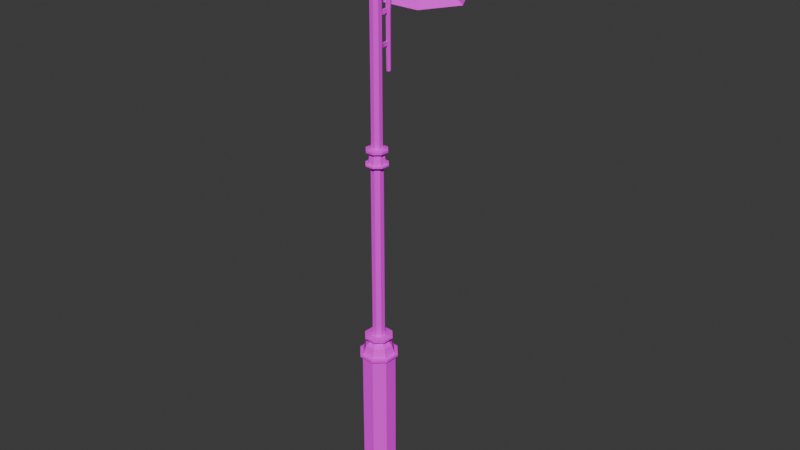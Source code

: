# Source: Checkpoint.blend  (saved by Blender 4.2.66; exported with 4.5.12 LTS)
import bpy
from mathutils import Matrix  # noqa: F401  (used for matrix-valued properties, if any)

bpy.ops.wm.read_factory_settings(use_empty=True)
scene = bpy.context.scene
scene.name = 'Scene'

# ---- collections
col_collection = bpy.data.collections.new('Collection'); scene.collection.children.link(col_collection)

# ---- images (referenced by path relative to the original .blend; pixels are not part of the script)
import os
ASSET_DIR = os.environ.get("B2B_ASSET_DIR", "")  # directory of the original .blend (textures are referenced by path, not embedded)
HERE = os.path.dirname(os.path.abspath(__file__))  # packed textures are extracted next to this script under _unpacked/

def load_image(name, relpath, width, height, colorspace="sRGB"):
    """Load a texture the original file referenced (path relative to the .blend, or extracted next to this script)."""
    p = next((c for c in (os.path.join(HERE, relpath), os.path.join(ASSET_DIR, relpath)) if relpath and os.path.exists(c)), "")
    if p:
        img = bpy.data.images.load(p, check_existing=True)
        img.name = name
    else:  # same state as the original file: an image datablock whose file is absent (Cycles renders it pink)
        img = bpy.data.images.new(name, width, height)
        img.source = "FILE"
        img.filepath = "//" + (relpath or name)
    img.colorspace_settings.name = colorspace
    return img
img_material_base_color = load_image('Material Base Color', 'texturafarola.png', 1024, 1024, 'sRGB')

# ---- materials (node trees are filled in below, after node groups)
mat_material = bpy.data.materials.new('Material')
mat_material.alpha_threshold = 0.0
mat_material.use_transparent_shadow = False
mat_material.roughness = 0.5
mat_material.line_color = (0.0, 0.0, 0.0, 1.0)

# ---- node groups
ng_has_b1e91e_layer = bpy.data.node_groups.new('.HAS_b1e91e_layer', 'ShaderNodeTree')
_s = ng_has_b1e91e_layer.interface.new_socket(name='Color', in_out='OUTPUT', socket_type='NodeSocketColor')
_s = ng_has_b1e91e_layer.interface.new_socket(name='Alpha', in_out='OUTPUT', socket_type='NodeSocketFloat')
_s = ng_has_b1e91e_layer.interface.new_socket(name='Color', in_out='INPUT', socket_type='NodeSocketColor')
_s = ng_has_b1e91e_layer.interface.new_socket(name='Alpha', in_out='INPUT', socket_type='NodeSocketFloat')
_N = ng_has_b1e91e_layer.nodes; _L = ng_has_b1e91e_layer.links
n0 = _N.new('NodeFrame'); n0.name = 'Frame'; n0.location = (-200, 400)
n0.label = 'This node group is created and used by HAS Paint Layers'
n0.width = 600
n1 = _N.new('NodeGroupInput'); n1.name = 'Group Input'; n1.location = (-500, 0)
n2 = _N.new('NodeGroupOutput'); n2.name = 'Group Output'; n2.location = (500, 0)
n3 = _N.new('ShaderNodeTexImage'); n3.name = 'Image Texture'; n3.location = (-600, 0)
n3.image = img_material_base_color
n3.interpolation = 'Cubic'
n4 = _N.new('ShaderNodeUVMap'); n4.name = 'UV Map'; n4.location = (-600, 0)
n5 = _N.new('ShaderNodeMapping'); n5.name = 'Mapping'; n5.location = (-600, 0)
n6 = _N.new('ShaderNodeMath'); n6.name = 'Math'; n6.location = (-200, 0)
n6.operation = 'MULTIPLY'
n6.inputs[1].default_value = 1.0
n7 = _N.new('ShaderNodeMixRGB'); n7.name = 'Mix (Legacy)'; n7.location = (0, 0)
n7.use_clamp = True
n8 = _N.new('ShaderNodeMixRGB'); n8.name = 'Mix (Legacy).001'; n8.location = (0, 0)
n8.blend_type = 'SCREEN'
n8.inputs[0].default_value = 1.0
_L.new(n4.outputs[0], n5.inputs[0])
_L.new(n5.outputs[0], n3.inputs[0])
_L.new(n1.outputs[0], n7.inputs[1])
_L.new(n7.outputs[0], n2.inputs[0])
_L.new(n3.outputs[1], n6.inputs[0])
_L.new(n3.outputs[0], n7.inputs[2])
_L.new(n6.outputs[0], n7.inputs[0])
_L.new(n6.outputs[0], n8.inputs[1])
_L.new(n1.outputs[1], n8.inputs[2])
_L.new(n8.outputs[0], n2.inputs[1])
n2.is_active_output = True
ng_has_diffuse_group_has_material_material = bpy.data.node_groups.new('.HAS_DIFFUSE_Group_HAS_Material_Material', 'ShaderNodeTree')
_s = ng_has_diffuse_group_has_material_material.interface.new_socket(name='Color', in_out='OUTPUT', socket_type='NodeSocketColor')
_s = ng_has_diffuse_group_has_material_material.interface.new_socket(name='Alpha', in_out='OUTPUT', socket_type='NodeSocketFloat')
_s = ng_has_diffuse_group_has_material_material.interface.new_socket(name='Color', in_out='INPUT', socket_type='NodeSocketColor')
_s = ng_has_diffuse_group_has_material_material.interface.new_socket(name='Alpha', in_out='INPUT', socket_type='NodeSocketFloat')
_N = ng_has_diffuse_group_has_material_material.nodes; _L = ng_has_diffuse_group_has_material_material.links
n0 = _N.new('NodeFrame'); n0.name = 'Frame'; n0.location = (-200, 400)
n0.label = 'This node group is created and used by HAS Paint Layers'
n0.width = 600
n1 = _N.new('NodeGroupOutput'); n1.name = 'Group Output'; n1.location = (500, 0)
n2 = _N.new('NodeGroupInput'); n2.name = 'Group Input'; n2.location = (-500, 0)
n3 = _N.new('ShaderNodeGroup'); n3.name = 'Group'; n3.location = (-200, 0)
n3.node_tree = ng_has_b1e91e_layer
_L.new(n2.outputs[0], n3.inputs[0])
_L.new(n2.outputs[1], n3.inputs[1])
_L.new(n3.outputs[0], n1.inputs[0])
_L.new(n3.outputs[1], n1.inputs[1])
n1.is_active_output = True
ng_has_metallic_group_has_material_material = bpy.data.node_groups.new('.HAS_METALLIC_Group_HAS_Material_Material', 'ShaderNodeTree')
_s = ng_has_metallic_group_has_material_material.interface.new_socket(name='Color', in_out='OUTPUT', socket_type='NodeSocketColor')
_s = ng_has_metallic_group_has_material_material.interface.new_socket(name='Alpha', in_out='OUTPUT', socket_type='NodeSocketFloat')
_s = ng_has_metallic_group_has_material_material.interface.new_socket(name='Color', in_out='INPUT', socket_type='NodeSocketColor')
_s = ng_has_metallic_group_has_material_material.interface.new_socket(name='Alpha', in_out='INPUT', socket_type='NodeSocketFloat')
_N = ng_has_metallic_group_has_material_material.nodes; _L = ng_has_metallic_group_has_material_material.links
n0 = _N.new('NodeFrame'); n0.name = 'Frame'; n0.location = (-200, 400)
n0.label = 'This node group is created and used by HAS Paint Layers'
n0.width = 600
n1 = _N.new('NodeGroupOutput'); n1.name = 'Group Output'; n1.location = (500, 0)
n2 = _N.new('NodeGroupInput'); n2.name = 'Group Input'; n2.location = (-500, 0)
_L.new(n2.outputs[0], n1.inputs[0])
_L.new(n2.outputs[1], n1.inputs[1])
n1.is_active_output = True
ng_has_roughness_group_has_material_material = bpy.data.node_groups.new('.HAS_ROUGHNESS_Group_HAS_Material_Material', 'ShaderNodeTree')
_s = ng_has_roughness_group_has_material_material.interface.new_socket(name='Color', in_out='OUTPUT', socket_type='NodeSocketColor')
_s = ng_has_roughness_group_has_material_material.interface.new_socket(name='Alpha', in_out='OUTPUT', socket_type='NodeSocketFloat')
_s = ng_has_roughness_group_has_material_material.interface.new_socket(name='Color', in_out='INPUT', socket_type='NodeSocketColor')
_s = ng_has_roughness_group_has_material_material.interface.new_socket(name='Alpha', in_out='INPUT', socket_type='NodeSocketFloat')
_N = ng_has_roughness_group_has_material_material.nodes; _L = ng_has_roughness_group_has_material_material.links
n0 = _N.new('NodeFrame'); n0.name = 'Frame'; n0.location = (-200, 400)
n0.label = 'This node group is created and used by HAS Paint Layers'
n0.width = 600
n1 = _N.new('NodeGroupOutput'); n1.name = 'Group Output'; n1.location = (500, 0)
n2 = _N.new('NodeGroupInput'); n2.name = 'Group Input'; n2.location = (-500, 0)
_L.new(n2.outputs[0], n1.inputs[0])
_L.new(n2.outputs[1], n1.inputs[1])
n1.is_active_output = True
ng_has_emission_group_has_material_material = bpy.data.node_groups.new('.HAS_EMISSION_Group_HAS_Material_Material', 'ShaderNodeTree')
_s = ng_has_emission_group_has_material_material.interface.new_socket(name='Color', in_out='OUTPUT', socket_type='NodeSocketColor')
_s = ng_has_emission_group_has_material_material.interface.new_socket(name='Alpha', in_out='OUTPUT', socket_type='NodeSocketFloat')
_s = ng_has_emission_group_has_material_material.interface.new_socket(name='Color', in_out='INPUT', socket_type='NodeSocketColor')
_s = ng_has_emission_group_has_material_material.interface.new_socket(name='Alpha', in_out='INPUT', socket_type='NodeSocketFloat')
_N = ng_has_emission_group_has_material_material.nodes; _L = ng_has_emission_group_has_material_material.links
n0 = _N.new('NodeFrame'); n0.name = 'Frame'; n0.location = (-200, 400)
n0.label = 'This node group is created and used by HAS Paint Layers'
n0.width = 600
n1 = _N.new('NodeGroupOutput'); n1.name = 'Group Output'; n1.location = (500, 0)
n2 = _N.new('NodeGroupInput'); n2.name = 'Group Input'; n2.location = (-500, 0)
_L.new(n2.outputs[0], n1.inputs[0])
_L.new(n2.outputs[1], n1.inputs[1])
n1.is_active_output = True
ng_has_alpha_group_has_material_material = bpy.data.node_groups.new('.HAS_ALPHA_Group_HAS_Material_Material', 'ShaderNodeTree')
_s = ng_has_alpha_group_has_material_material.interface.new_socket(name='Color', in_out='OUTPUT', socket_type='NodeSocketColor')
_s = ng_has_alpha_group_has_material_material.interface.new_socket(name='Alpha', in_out='OUTPUT', socket_type='NodeSocketFloat')
_s = ng_has_alpha_group_has_material_material.interface.new_socket(name='Color', in_out='INPUT', socket_type='NodeSocketColor')
_s = ng_has_alpha_group_has_material_material.interface.new_socket(name='Alpha', in_out='INPUT', socket_type='NodeSocketFloat')
_N = ng_has_alpha_group_has_material_material.nodes; _L = ng_has_alpha_group_has_material_material.links
n0 = _N.new('NodeFrame'); n0.name = 'Frame'; n0.location = (-200, 400)
n0.label = 'This node group is created and used by HAS Paint Layers'
n0.width = 600
n1 = _N.new('NodeGroupOutput'); n1.name = 'Group Output'; n1.location = (500, 0)
n2 = _N.new('NodeGroupInput'); n2.name = 'Group Input'; n2.location = (-500, 0)
_L.new(n2.outputs[0], n1.inputs[0])
_L.new(n2.outputs[1], n1.inputs[1])
n1.is_active_output = True
ng_has_normal_group_has_material_material = bpy.data.node_groups.new('.HAS_NORMAL_Group_HAS_Material_Material', 'ShaderNodeTree')
_s = ng_has_normal_group_has_material_material.interface.new_socket(name='Color', in_out='OUTPUT', socket_type='NodeSocketColor')
_s = ng_has_normal_group_has_material_material.interface.new_socket(name='Alpha', in_out='OUTPUT', socket_type='NodeSocketFloat')
_s = ng_has_normal_group_has_material_material.interface.new_socket(name='Color', in_out='INPUT', socket_type='NodeSocketColor')
_s = ng_has_normal_group_has_material_material.interface.new_socket(name='Alpha', in_out='INPUT', socket_type='NodeSocketFloat')
_N = ng_has_normal_group_has_material_material.nodes; _L = ng_has_normal_group_has_material_material.links
n0 = _N.new('NodeFrame'); n0.name = 'Frame'; n0.location = (-200, 400)
n0.label = 'This node group is created and used by HAS Paint Layers'
n0.width = 600
n1 = _N.new('NodeGroupOutput'); n1.name = 'Group Output'; n1.location = (500, 0)
n2 = _N.new('NodeGroupInput'); n2.name = 'Group Input'; n2.location = (-500, 0)
_L.new(n2.outputs[0], n1.inputs[0])
_L.new(n2.outputs[1], n1.inputs[1])
n1.is_active_output = True
ng_has_height_group_has_material_material = bpy.data.node_groups.new('.HAS_HEIGHT_Group_HAS_Material_Material', 'ShaderNodeTree')
_s = ng_has_height_group_has_material_material.interface.new_socket(name='Color', in_out='OUTPUT', socket_type='NodeSocketColor')
_s = ng_has_height_group_has_material_material.interface.new_socket(name='Alpha', in_out='OUTPUT', socket_type='NodeSocketFloat')
_s = ng_has_height_group_has_material_material.interface.new_socket(name='Color', in_out='INPUT', socket_type='NodeSocketColor')
_s = ng_has_height_group_has_material_material.interface.new_socket(name='Alpha', in_out='INPUT', socket_type='NodeSocketFloat')
_N = ng_has_height_group_has_material_material.nodes; _L = ng_has_height_group_has_material_material.links
n0 = _N.new('NodeFrame'); n0.name = 'Frame'; n0.location = (-200, 400)
n0.label = 'This node group is created and used by HAS Paint Layers'
n0.width = 600
n1 = _N.new('NodeGroupOutput'); n1.name = 'Group Output'; n1.location = (500, 0)
n2 = _N.new('NodeGroupInput'); n2.name = 'Group Input'; n2.location = (-500, 0)
_L.new(n2.outputs[0], n1.inputs[0])
_L.new(n2.outputs[1], n1.inputs[1])
n1.is_active_output = True
ng_has_ao_group_has_material_material = bpy.data.node_groups.new('.HAS_AO_Group_HAS_Material_Material', 'ShaderNodeTree')
_s = ng_has_ao_group_has_material_material.interface.new_socket(name='Color', in_out='OUTPUT', socket_type='NodeSocketColor')
_s = ng_has_ao_group_has_material_material.interface.new_socket(name='Alpha', in_out='OUTPUT', socket_type='NodeSocketFloat')
_s = ng_has_ao_group_has_material_material.interface.new_socket(name='Color', in_out='INPUT', socket_type='NodeSocketColor')
_s = ng_has_ao_group_has_material_material.interface.new_socket(name='Alpha', in_out='INPUT', socket_type='NodeSocketFloat')
_N = ng_has_ao_group_has_material_material.nodes; _L = ng_has_ao_group_has_material_material.links
n0 = _N.new('NodeFrame'); n0.name = 'Frame'; n0.location = (-200, 400)
n0.label = 'This node group is created and used by HAS Paint Layers'
n0.width = 600
n1 = _N.new('NodeGroupOutput'); n1.name = 'Group Output'; n1.location = (500, 0)
n2 = _N.new('NodeGroupInput'); n2.name = 'Group Input'; n2.location = (-500, 0)
_L.new(n2.outputs[0], n1.inputs[0])
_L.new(n2.outputs[1], n1.inputs[1])
n1.is_active_output = True
ng_has_custom_group_has_material_material = bpy.data.node_groups.new('.HAS_CUSTOM_Group_HAS_Material_Material', 'ShaderNodeTree')
_s = ng_has_custom_group_has_material_material.interface.new_socket(name='Color', in_out='OUTPUT', socket_type='NodeSocketColor')
_s = ng_has_custom_group_has_material_material.interface.new_socket(name='Alpha', in_out='OUTPUT', socket_type='NodeSocketFloat')
_s = ng_has_custom_group_has_material_material.interface.new_socket(name='Color', in_out='INPUT', socket_type='NodeSocketColor')
_s = ng_has_custom_group_has_material_material.interface.new_socket(name='Alpha', in_out='INPUT', socket_type='NodeSocketFloat')
_N = ng_has_custom_group_has_material_material.nodes; _L = ng_has_custom_group_has_material_material.links
n0 = _N.new('NodeFrame'); n0.name = 'Frame'; n0.location = (-200, 400)
n0.label = 'This node group is created and used by HAS Paint Layers'
n0.width = 600
n1 = _N.new('NodeGroupOutput'); n1.name = 'Group Output'; n1.location = (500, 0)
n2 = _N.new('NodeGroupInput'); n2.name = 'Group Input'; n2.location = (-500, 0)
_L.new(n2.outputs[0], n1.inputs[0])
_L.new(n2.outputs[1], n1.inputs[1])
n1.is_active_output = True
ng_has_material_material = bpy.data.node_groups.new('HAS_Material_Material', 'ShaderNodeTree')
_s = ng_has_material_material.interface.new_socket(name='Diffuse', in_out='OUTPUT', socket_type='NodeSocketColor')
_s = ng_has_material_material.interface.new_socket(name='DiffuseAlpha', in_out='OUTPUT', socket_type='NodeSocketFloat')
_s = ng_has_material_material.interface.new_socket(name='Metallic', in_out='OUTPUT', socket_type='NodeSocketColor')
_s = ng_has_material_material.interface.new_socket(name='MetallicAlpha', in_out='OUTPUT', socket_type='NodeSocketFloat')
_s = ng_has_material_material.interface.new_socket(name='Roughness', in_out='OUTPUT', socket_type='NodeSocketColor')
_s = ng_has_material_material.interface.new_socket(name='RoughnessAlpha', in_out='OUTPUT', socket_type='NodeSocketFloat')
_s = ng_has_material_material.interface.new_socket(name='Emission', in_out='OUTPUT', socket_type='NodeSocketColor')
_s = ng_has_material_material.interface.new_socket(name='EmissionAlpha', in_out='OUTPUT', socket_type='NodeSocketFloat')
_s = ng_has_material_material.interface.new_socket(name='Alpha', in_out='OUTPUT', socket_type='NodeSocketColor')
_s = ng_has_material_material.interface.new_socket(name='AlphaAlpha', in_out='OUTPUT', socket_type='NodeSocketFloat')
_s = ng_has_material_material.interface.new_socket(name='Normal', in_out='OUTPUT', socket_type='NodeSocketColor')
_s = ng_has_material_material.interface.new_socket(name='NormalAlpha', in_out='OUTPUT', socket_type='NodeSocketFloat')
_s = ng_has_material_material.interface.new_socket(name='Height', in_out='OUTPUT', socket_type='NodeSocketColor')
_s = ng_has_material_material.interface.new_socket(name='HeightAlpha', in_out='OUTPUT', socket_type='NodeSocketFloat')
_s = ng_has_material_material.interface.new_socket(name='Ambient Occlusion', in_out='OUTPUT', socket_type='NodeSocketColor')
_s = ng_has_material_material.interface.new_socket(name='Ambient OcclusionAlpha', in_out='OUTPUT', socket_type='NodeSocketFloat')
_s = ng_has_material_material.interface.new_socket(name='Custom', in_out='OUTPUT', socket_type='NodeSocketColor')
_s = ng_has_material_material.interface.new_socket(name='CustomAlpha', in_out='OUTPUT', socket_type='NodeSocketFloat')
_s = ng_has_material_material.interface.new_socket(name='RawNormal', in_out='OUTPUT', socket_type='NodeSocketColor')
_s = ng_has_material_material.interface.new_socket(name='Diffuse', in_out='INPUT', socket_type='NodeSocketColor')
_s = ng_has_material_material.interface.new_socket(name='DiffuseAlpha', in_out='INPUT', socket_type='NodeSocketFloat')
_s = ng_has_material_material.interface.new_socket(name='Metallic', in_out='INPUT', socket_type='NodeSocketColor')
_s = ng_has_material_material.interface.new_socket(name='MetallicAlpha', in_out='INPUT', socket_type='NodeSocketFloat')
_s.default_value = 1.0
_s = ng_has_material_material.interface.new_socket(name='Roughness', in_out='INPUT', socket_type='NodeSocketColor')
_s.default_value = (0.9, 0.9, 0.9, 1.0)
_s = ng_has_material_material.interface.new_socket(name='RoughnessAlpha', in_out='INPUT', socket_type='NodeSocketFloat')
_s.default_value = 1.0
_s = ng_has_material_material.interface.new_socket(name='Emission', in_out='INPUT', socket_type='NodeSocketColor')
_s = ng_has_material_material.interface.new_socket(name='EmissionAlpha', in_out='INPUT', socket_type='NodeSocketFloat')
_s.default_value = 1.0
_s = ng_has_material_material.interface.new_socket(name='Alpha', in_out='INPUT', socket_type='NodeSocketColor')
_s.default_value = (1.0, 1.0, 1.0, 1.0)
_s = ng_has_material_material.interface.new_socket(name='AlphaAlpha', in_out='INPUT', socket_type='NodeSocketFloat')
_s.default_value = 1.0
_s = ng_has_material_material.interface.new_socket(name='Normal', in_out='INPUT', socket_type='NodeSocketColor')
_s.default_value = (0.5, 0.5, 1.0, 1.0)
_s = ng_has_material_material.interface.new_socket(name='NormalAlpha', in_out='INPUT', socket_type='NodeSocketFloat')
_s.default_value = 1.0
_s = ng_has_material_material.interface.new_socket(name='Height', in_out='INPUT', socket_type='NodeSocketColor')
_s.default_value = (0.5, 0.5, 0.5, 1.0)
_s = ng_has_material_material.interface.new_socket(name='HeightAlpha', in_out='INPUT', socket_type='NodeSocketFloat')
_s.default_value = 1.0
_s = ng_has_material_material.interface.new_socket(name='Ambient Occlusion', in_out='INPUT', socket_type='NodeSocketColor')
_s = ng_has_material_material.interface.new_socket(name='Ambient OcclusionAlpha', in_out='INPUT', socket_type='NodeSocketFloat')
_s.default_value = 1.0
_s = ng_has_material_material.interface.new_socket(name='Custom', in_out='INPUT', socket_type='NodeSocketColor')
_s = ng_has_material_material.interface.new_socket(name='CustomAlpha', in_out='INPUT', socket_type='NodeSocketFloat')
_s.default_value = 1.0
_N = ng_has_material_material.nodes; _L = ng_has_material_material.links
n0 = _N.new('NodeFrame'); n0.name = 'Frame'; n0.location = (-200, 400)
n0.label = 'This node group is created and used by HAS Paint Layers'
n0.width = 600
n1 = _N.new('NodeGroupInput'); n1.name = 'Group Input'; n1.location = (-500, 0)
n2 = _N.new('NodeGroupOutput'); n2.name = 'Group Output'; n2.location = (500, 0)
n3 = _N.new('ShaderNodeGroup'); n3.name = 'Group'; n3.location = (0, 0)
n3.node_tree = ng_has_diffuse_group_has_material_material
n4 = _N.new('ShaderNodeGroup'); n4.name = 'Group.001'; n4.location = (0, -200)
n4.node_tree = ng_has_metallic_group_has_material_material
n5 = _N.new('ShaderNodeGroup'); n5.name = 'Group.002'; n5.location = (0, -400)
n5.node_tree = ng_has_roughness_group_has_material_material
n6 = _N.new('ShaderNodeGroup'); n6.name = 'Group.003'; n6.location = (0, -600)
n6.node_tree = ng_has_emission_group_has_material_material
n7 = _N.new('ShaderNodeGroup'); n7.name = 'Group.004'; n7.location = (0, -800)
n7.node_tree = ng_has_alpha_group_has_material_material
n8 = _N.new('ShaderNodeGroup'); n8.name = 'Group.005'; n8.location = (0, -1000)
n8.node_tree = ng_has_normal_group_has_material_material
n9 = _N.new('ShaderNodeGroup'); n9.name = 'Group.006'; n9.location = (0, -1200)
n9.node_tree = ng_has_height_group_has_material_material
n10 = _N.new('ShaderNodeGroup'); n10.name = 'Group.007'; n10.location = (0, -1400)
n10.node_tree = ng_has_ao_group_has_material_material
n11 = _N.new('ShaderNodeGroup'); n11.name = 'Group.008'; n11.location = (0, -1600)
n11.node_tree = ng_has_custom_group_has_material_material
n12 = _N.new('ShaderNodeBump'); n12.name = 'Bump'; n12.location = (500, -700)
n12.inputs[1].default_value = 1.0
n12.inputs[2].default_value = 1.0
n13 = _N.new('ShaderNodeNormalMap'); n13.name = 'Normal Map'; n13.location = (200, -500)
_L.new(n3.outputs[0], n2.inputs[0])
_L.new(n3.outputs[1], n2.inputs[1])
_L.new(n1.outputs[0], n3.inputs[0])
_L.new(n1.outputs[1], n3.inputs[1])
_L.new(n4.outputs[0], n2.inputs[2])
_L.new(n4.outputs[1], n2.inputs[3])
_L.new(n1.outputs[2], n4.inputs[0])
_L.new(n1.outputs[3], n4.inputs[1])
_L.new(n5.outputs[0], n2.inputs[4])
_L.new(n5.outputs[1], n2.inputs[5])
_L.new(n1.outputs[4], n5.inputs[0])
_L.new(n1.outputs[5], n5.inputs[1])
_L.new(n6.outputs[0], n2.inputs[6])
_L.new(n6.outputs[1], n2.inputs[7])
_L.new(n1.outputs[6], n6.inputs[0])
_L.new(n1.outputs[7], n6.inputs[1])
_L.new(n7.outputs[0], n2.inputs[8])
_L.new(n7.outputs[1], n2.inputs[9])
_L.new(n1.outputs[8], n7.inputs[0])
_L.new(n1.outputs[9], n7.inputs[1])
_L.new(n8.outputs[1], n2.inputs[11])
_L.new(n1.outputs[10], n8.inputs[0])
_L.new(n1.outputs[11], n8.inputs[1])
_L.new(n9.outputs[0], n2.inputs[12])
_L.new(n9.outputs[1], n2.inputs[13])
_L.new(n1.outputs[12], n9.inputs[0])
_L.new(n1.outputs[13], n9.inputs[1])
_L.new(n10.outputs[0], n2.inputs[14])
_L.new(n10.outputs[1], n2.inputs[15])
_L.new(n1.outputs[14], n10.inputs[0])
_L.new(n1.outputs[15], n10.inputs[1])
_L.new(n11.outputs[0], n2.inputs[16])
_L.new(n11.outputs[1], n2.inputs[17])
_L.new(n1.outputs[16], n11.inputs[0])
_L.new(n1.outputs[17], n11.inputs[1])
_L.new(n8.outputs[0], n2.inputs[18])
_L.new(n8.outputs[0], n13.inputs[1])
_L.new(n13.outputs[0], n12.inputs[4])
_L.new(n9.outputs[0], n12.inputs[3])
_L.new(n12.outputs[0], n2.inputs[10])
n2.is_active_output = True

# ---- material node trees
mat_material.use_nodes = True; mat_material.node_tree.nodes.clear()
_N = mat_material.node_tree.nodes; _L = mat_material.node_tree.links
n0 = _N.new('ShaderNodeOutputMaterial'); n0.name = 'Material Output'; n0.location = (857, 240)
n1 = _N.new('ShaderNodeBsdfPrincipled'); n1.name = 'Principled BSDF'; n1.location = (496, 246)
n1.inputs[3].default_value = 1.45
n2 = _N.new('ShaderNodeTexImage'); n2.name = 'Image Texture'; n2.location = (75, 214)
n2.image = img_material_base_color
n3 = _N.new('ShaderNodeGroup'); n3.name = 'HAS_Material_OO'; n3.location = (87, 399)
n3.label = 'HAS_Material'
n3.node_tree = ng_has_material_material
n3.inputs[0].default_value = (0.0, 0.0, 0.0, 1.0)
n3.inputs[1].default_value = 0.0
n3.inputs[2].default_value = (0.0, 0.0, 0.0, 1.0)
n3.inputs[3].default_value = 1.0
n3.inputs[4].default_value = (0.9, 0.9, 0.9, 1.0)
n3.inputs[5].default_value = 1.0
n3.inputs[6].default_value = (0.0, 0.0, 0.0, 1.0)
n3.inputs[7].default_value = 1.0
n3.inputs[8].default_value = (1.0, 1.0, 1.0, 1.0)
n3.inputs[9].default_value = 1.0
n3.inputs[10].default_value = (0.5, 0.5, 1.0, 1.0)
n3.inputs[11].default_value = 1.0
n3.inputs[12].default_value = (0.5, 0.5, 0.5, 1.0)
n3.inputs[13].default_value = 1.0
n3.inputs[14].default_value = (0.0, 0.0, 0.0, 1.0)
n3.inputs[15].default_value = 1.0
n3.inputs[16].default_value = (0.0, 0.0, 0.0, 1.0)
n3.inputs[17].default_value = 1.0
_L.new(n1.outputs[0], n0.inputs[0])
_L.new(n3.outputs[4], n1.inputs[2])
_L.new(n3.outputs[2], n1.inputs[1])
_L.new(n3.outputs[10], n1.inputs[5])
_L.new(n2.outputs[0], n1.inputs[0])
n0.is_active_output = True

# ---- world
world_world = bpy.data.worlds.new('World'); scene.world = world_world
world_world.use_nodes = True; world_world.node_tree.nodes.clear()
_N = world_world.node_tree.nodes; _L = world_world.node_tree.links
n0 = _N.new('ShaderNodeOutputWorld'); n0.name = 'World Output'; n0.location = (300, 300)
n1 = _N.new('ShaderNodeBackground'); n1.name = 'Background'; n1.location = (10, 300)
n1.inputs[0].default_value = (0.05088, 0.05088, 0.05088, 1.0)
_L.new(n1.outputs[0], n0.inputs[0])
n0.is_active_output = True
world_world.color = (0.05088, 0.05088, 0.05088)
world_world.sun_shadow_jitter_overblur = 0.0

# ---- meshes
me_cube = bpy.data.meshes.new('Cube')
me_cube.from_pydata([(3.086, 2.079, -0.316), (3.086, 2.079, -0.8554), (3.086, -2.079, -0.316), (3.086, -2.079, -0.8554), (1.086, 2.079, -0.316), (1.086, 2.079, -0.8554), (1.086, -2.079, -0.316), (1.086, -2.079, -0.8554), (1.086, 0.6932, -0.8554), (1.086, -0.6932, -0.8554), (3.086, 0.6932, -0.316), (3.086, -0.6932, -0.316), (1.086, -0.6932, -0.316), (1.086, 0.6932, -0.316), (3.086, -0.6932, -0.8554), (3.086, 0.6932, -0.8554), (2.42, 2.079, -0.8554), (1.753, 2.079, -0.8554), (2.42, -2.079, -0.316), (1.753, -2.079, -0.316), (1.753, -2.079, -0.8554), (2.42, -2.079, -0.8554), (1.753, 2.079, -0.316), (2.42, 2.079, -0.316), (2.42, 0.6932, -0.8554), (1.753, 0.6932, -0.8554), (2.42, -0.6932, -0.8554), (1.753, -0.6932, -0.8554), (1.753, 0.6932, -0.316), (2.42, 0.6932, -0.316), (1.753, -0.6932, -0.316), (2.42, -0.6932, -0.316), (2.198, 2.079, -0.8554), (1.975, 2.079, -0.8554), (2.198, -2.079, -0.316), (1.975, -2.079, -0.316), (1.975, -2.079, -0.8554), (2.198, -2.079, -0.8554), (1.975, 2.079, -0.316), (2.198, 2.079, -0.316), (2.198, 0.6932, -0.8554), (1.975, 0.6932, -0.8554), (2.198, -0.6932, -0.8554), (1.975, -0.6932, -0.8554), (1.975, 0.6932, -0.316), (2.198, 0.6932, -0.316), (1.975, -0.6932, -0.316), (2.198, -0.6932, -0.316), (1.086, 0.2311, -0.8554), (1.086, -0.2311, -0.8554), (3.086, 0.2311, -0.316), (3.086, -0.2311, -0.316), (1.086, -0.2311, -0.316), (1.086, 0.2311, -0.316), (3.086, -0.2311, -0.8554), (3.086, 0.2311, -0.8554), (2.399, 0.1095, -0.316), (2.385, -0.1434, -0.316), (1.788, 0.1434, -0.316), (1.774, -0.1095, -0.316), (1.753, 0.2311, -0.8554), (1.753, -0.2311, -0.8554), (2.42, 0.2311, -0.8554), (2.42, -0.2311, -0.8554), (1.975, 0.2311, -0.8554), (1.975, -0.2311, -0.8554), (2.198, 0.2311, -0.8554), (2.198, -0.2311, -0.8554), (2.23, 0.2983, -0.316), (2.196, -0.3123, -0.316), (1.977, 0.3123, -0.316), (1.943, -0.2983, -0.316), (2.399, 0.1095, -0.1761), (2.385, -0.1434, -0.1761), (1.788, 0.1434, -0.1761), (1.774, -0.1095, -0.1761), (2.23, 0.2983, -0.1761), (2.196, -0.3123, -0.1761), (1.977, 0.3123, -0.1761), (1.943, -0.2983, -0.1761), (2.854, 0.2689, 0.02629), (2.819, -0.3523, 0.02629), (1.354, 0.3523, 0.02629), (1.319, -0.2689, 0.02629), (2.439, 0.7326, 0.02629), (2.355, -0.7672, 0.02629), (1.818, 0.7672, 0.02629), (1.734, -0.7326, 0.02629), (2.854, 0.2689, 7.521), (2.819, -0.3523, 7.521), (1.354, 0.3523, 7.521), (1.319, -0.2689, 7.521), (2.439, 0.7326, 7.521), (2.355, -0.7672, 7.521), (1.818, 0.7672, 7.521), (1.734, -0.7326, 7.521), (2.968, 0.3091, 7.638), (2.929, -0.4049, 7.638), (1.244, 0.4049, 7.638), (1.205, -0.3091, 7.638), (2.491, 0.8421, 7.638), (2.396, -0.8818, 7.638), (1.777, 0.8818, 7.638), (1.682, -0.8421, 7.638), (2.968, 0.3091, 7.755), (2.929, -0.4049, 7.755), (1.244, 0.4049, 7.755), (1.205, -0.3091, 7.755), (2.491, 0.8421, 7.755), (2.396, -0.8818, 7.755), (1.777, 0.8818, 7.755), (1.682, -0.8421, 7.755), (2.811, 0.254, 7.779), (2.779, -0.3328, 7.779), (1.394, 0.3328, 7.779), (1.362, -0.254, 7.779), (2.419, 0.6921, 7.779), (2.34, -0.7247, 7.779), (1.832, 0.7247, 7.779), (1.754, -0.6921, 7.779), (2.693, 0.2126, 8.177), (2.666, -0.2785, 8.177), (1.507, 0.2785, 8.177), (1.48, -0.2126, 8.177), (2.365, 0.5791, 8.177), (2.299, -0.6064, 8.177), (1.874, 0.6064, 8.177), (1.808, -0.5791, 8.177), (2.516, 0.1504, 8.341), (2.496, -0.1971, 8.341), (1.677, 0.1971, 8.341), (1.657, -0.1504, 8.341), (2.284, 0.4098, 8.341), (2.237, -0.4292, 8.341), (1.936, 0.4292, 8.341), (1.889, -0.4098, 8.341), (2.516, 0.1504, 8.482), (2.496, -0.1971, 8.482), (1.677, 0.1971, 8.482), (1.657, -0.1504, 8.482), (2.284, 0.4098, 8.482), (2.237, -0.4292, 8.482), (1.936, 0.4292, 8.482), (1.889, -0.4098, 8.482), (2.727, 0.2246, 8.552), (2.698, -0.2943, 8.552), (1.474, 0.2943, 8.552), (1.446, -0.2246, 8.552), (2.381, 0.612, 8.552), (2.311, -0.6409, 8.552), (1.862, 0.6409, 8.552), (1.792, -0.612, 8.552), (2.727, 0.2246, 8.646), (2.698, -0.2943, 8.646), (1.474, 0.2943, 8.646), (1.446, -0.2246, 8.646), (2.381, 0.612, 8.646), (2.311, -0.6409, 8.646), (1.862, 0.6409, 8.646), (1.792, -0.612, 8.646), (2.37, 0.09923, 8.684), (2.357, -0.13, 8.684), (1.816, 0.13, 8.684), (1.803, -0.09923, 8.684), (2.216, 0.2703, 8.684), (2.186, -0.2831, 8.684), (1.987, 0.2831, 8.684), (1.956, -0.2703, 8.684), (2.37, 0.09923, 17.11), (2.357, -0.13, 17.11), (1.816, 0.13, 17.11), (1.803, -0.09923, 17.11), (2.216, 0.2703, 17.11), (2.186, -0.2831, 17.11), (1.987, 0.2831, 17.11), (1.956, -0.2703, 17.11), (2.593, 0.1776, 17.16), (2.57, -0.2327, 17.16), (1.603, 0.2327, 17.16), (1.58, -0.1776, 17.16), (2.319, 0.4839, 17.16), (2.264, -0.5067, 17.16), (1.909, 0.5067, 17.16), (1.854, -0.4839, 17.16), (2.593, 0.1776, 17.23), (2.57, -0.2327, 17.23), (1.603, 0.2327, 17.23), (1.58, -0.1776, 17.23), (2.319, 0.4839, 17.23), (2.264, -0.5067, 17.23), (1.909, 0.5067, 17.23), (1.854, -0.4839, 17.23), (2.487, 0.1403, 17.24), (2.469, -0.1838, 17.24), (1.704, 0.1838, 17.24), (1.686, -0.1403, 17.24), (2.27, 0.3821, 17.24), (2.227, -0.4002, 17.24), (1.946, 0.4002, 17.24), (1.903, -0.3821, 17.24), (2.425, 0.1185, 17.62), (2.409, -0.1553, 17.62), (1.764, 0.1553, 17.62), (1.748, -0.1185, 17.62), (2.242, 0.3229, 17.62), (2.205, -0.3381, 17.62), (1.968, 0.3381, 17.62), (1.931, -0.3229, 17.62), (2.425, 0.1185, 17.75), (2.409, -0.1553, 17.75), (1.764, 0.1553, 17.75), (1.748, -0.1185, 17.75), (2.242, 0.3229, 17.75), (2.205, -0.3381, 17.75), (1.968, 0.3381, 17.75), (1.931, -0.3229, 17.75), (2.568, 0.169, 17.78), (2.547, -0.2214, 17.78), (1.626, 0.2214, 17.78), (1.604, -0.169, 17.78), (2.308, 0.4603, 17.78), (2.255, -0.482, 17.78), (1.917, 0.482, 17.78), (1.865, -0.4603, 17.78), (2.568, 0.169, 17.89), (2.547, -0.2214, 17.89), (1.626, 0.2214, 17.89), (1.604, -0.169, 17.89), (2.308, 0.4603, 17.89), (2.255, -0.482, 17.89), (1.917, 0.482, 17.89), (1.865, -0.4603, 17.89), (2.338, 0.0882, 17.94), (2.327, -0.1155, 17.94), (1.846, 0.1155, 17.94), (1.835, -0.0882, 17.94), (2.202, 0.2403, 17.94), (2.175, -0.2516, 17.94), (1.998, 0.2516, 17.94), (1.971, -0.2403, 17.94), (2.338, 0.0882, 26.16), (2.327, -0.1155, 26.16), (1.846, 0.1155, 26.16), (1.835, -0.0882, 26.16), (2.202, 0.2403, 26.16), (2.175, -0.2516, 26.16), (1.998, 0.2516, 26.16), (1.971, -0.2403, 26.16), (2.227, 0.04922, 26.18), (2.221, -0.06449, 26.18), (1.952, 0.06449, 26.18), (1.946, -0.04922, 26.18), (2.151, 0.1341, 26.18), (2.136, -0.1404, 26.18), (2.037, 0.1404, 26.18), (2.022, -0.1341, 26.18), (2.388, 0.1056, 26.2), (2.374, -0.1383, 26.2), (1.799, 0.1383, 26.2), (1.785, -0.1056, 26.2), (2.225, 0.2876, 26.2), (2.192, -0.3012, 26.2), (1.981, 0.3012, 26.2), (1.948, -0.2876, 26.2), (2.388, 0.1056, 26.59), (2.374, -0.1383, 26.59), (1.799, 0.1383, 26.59), (1.785, -0.1056, 26.59), (2.225, 0.2876, 26.59), (2.192, -0.3012, 26.59), (1.981, 0.3012, 26.59), (1.948, -0.2876, 26.59), (2.17, 0.1745, 26.66), (2.022, 0.1827, 26.66), (2.128, 0.0874, 26.68), (2.054, 0.09152, 26.68), (1.904, -0.06405, 26.66), (1.912, 0.08391, 26.66), (2.261, -0.08391, 26.66), (2.269, 0.06405, 26.66), (2.269, 0.06405, 26.63), (2.261, -0.08391, 26.63), (1.912, 0.08391, 26.63), (1.904, -0.06405, 26.63), (2.299, 0.0745, 26.66), (2.184, 0.203, 26.66), (2.022, 0.1827, 26.63), (2.17, 0.1745, 26.63), (2.003, -0.1745, 26.63), (2.151, -0.1827, 26.63), (2.289, -0.0976, 26.66), (2.161, -0.2125, 26.66), (2.012, 0.2125, 26.66), (1.883, 0.0976, 26.66), (1.989, -0.203, 26.66), (1.874, -0.0745, 26.66), (2.003, -0.1745, 26.66), (2.151, -0.1827, 26.66), (2.182, 0.1987, 26.78), (2.014, 0.208, 26.78), (1.995, -0.03208, 26.68), (1.999, 0.04203, 26.68), (2.174, -0.04203, 26.68), (2.178, 0.03208, 26.68), (2.178, 0.03208, 26.76), (2.128, 0.0874, 26.76), (2.174, -0.04203, 26.76), (2.119, -0.09152, 26.76), (2.054, 0.09152, 26.76), (1.999, 0.04203, 26.76), (2.044, -0.0874, 26.76), (1.995, -0.03208, 26.76), (2.044, -0.0874, 26.68), (2.119, -0.09152, 26.68), (1.878, -0.07292, 26.78), (1.888, 0.09553, 26.78), (2.285, -0.09553, 26.78), (2.294, 0.07292, 26.78), (2.123, 0.01267, 27.19), (2.103, 0.0345, 27.19), (2.121, -0.01659, 27.19), (2.099, -0.03613, 27.19), (2.074, 0.03613, 27.19), (2.052, 0.01659, 27.19), (2.07, -0.0345, 27.19), (2.05, -0.01267, 27.19), (1.991, -0.1987, 26.78), (2.159, -0.208, 26.78), (2.096, 0.003351, 27.19), (2.096, -0.00439, 27.19), (2.077, 0.00439, 27.19), (2.077, -0.003351, 27.19), (2.091, 0.009128, 27.19), (2.09, -0.009559, 27.19), (2.083, 0.009559, 27.19), (2.082, -0.009128, 27.19), (1.835, -0.0882, 22.43), (1.835, -0.0882, 22.25), (1.971, -0.2403, 22.25), (1.971, -0.2403, 22.43), (2.327, -0.1155, 22.25), (2.327, -0.1155, 22.43), (2.175, -0.2516, 22.43), (2.175, -0.2516, 22.25), (1.846, 0.1155, 22.43), (1.846, 0.1155, 22.25), (1.998, 0.2516, 22.43), (1.998, 0.2516, 22.25), (2.202, 0.2403, 22.25), (2.202, 0.2403, 22.43), (2.338, 0.0882, 22.43), (2.338, 0.0882, 22.25), (1.971, -0.2403, 23.8), (2.327, -0.1155, 23.8), (2.202, 0.2403, 23.8), (1.835, -0.0882, 23.8), (2.175, -0.2516, 23.8), (1.846, 0.1155, 23.8), (1.998, 0.2516, 23.8), (2.338, 0.0882, 23.8), (1.835, -0.0882, 23.62), (2.175, -0.2516, 23.62), (1.846, 0.1155, 23.62), (1.998, 0.2516, 23.62), (2.338, 0.0882, 23.62), (1.971, -0.2403, 23.62), (2.327, -0.1155, 23.62), (2.202, 0.2403, 23.62), (2.075, 0.4459, 22.42), (2.075, 0.4459, 22.24), (2.158, 0.4399, 22.24), (2.158, 0.4399, 22.42), (2.217, 0.4192, 23.62), (2.158, 0.4147, 23.8), (2.075, 0.4207, 23.8), (2.086, 0.4173, 23.63), (2.079, 0.6377, 22.42), (2.079, 0.6377, 22.23), (2.164, 0.6384, 22.23), (2.164, 0.6384, 22.42), (2.162, 0.6265, 23.63), (2.162, 0.627, 23.81), (2.077, 0.6294, 23.81), (2.077, 0.6289, 23.63), (2.071, 0.8636, 21.13), (2.071, 0.8579, 27.37), (2.16, 0.8661, 21.13), (2.16, 0.8602, 27.37), (2.206, 0.7674, 21.13), (2.206, 0.7673, 27.4), (2.163, 0.6664, 21.13), (2.163, 0.6721, 27.44), (2.075, 0.6639, 21.13), (2.075, 0.6698, 27.44), (2.029, 0.7625, 21.13), (2.029, 0.7627, 27.41), (2.071, 0.8636, 22.22), (2.071, 0.8636, 22.41), (2.16, 0.8661, 22.41), (2.16, 0.8661, 22.22), (2.206, 0.7674, 22.41), (2.206, 0.7674, 22.22), (2.071, 0.8636, 23.8), (2.16, 0.8661, 23.8), (2.029, 0.7625, 23.8), (2.206, 0.7674, 23.8), (2.029, 0.7625, 22.41), (2.029, 0.7625, 22.22), (2.479, 2.578, 25.75), (2.16, 0.8661, 23.63), (2.206, 0.7674, 23.63), (2.029, 0.7625, 23.63), (2.071, 0.8636, 23.63), (2.635, 2.847, 25.75), (2.409, 2.847, 26.27), (2.409, 2.847, 27.42), (2.366, 2.753, 26.27), (2.366, 2.757, 27.39), (2.282, 2.753, 26.27), (2.282, 2.757, 27.39), (2.24, 2.848, 26.27), (2.24, 2.848, 27.42), (2.282, 2.942, 26.27), (2.282, 2.938, 27.44), (2.367, 2.942, 26.27), (2.367, 2.938, 27.44), (2.168, 2.579, 25.75), (2.013, 2.848, 25.75), (2.169, 3.117, 25.75), (2.48, 3.117, 25.75), (2.479, 2.578, 25.74), (2.635, 2.847, 25.74), (2.168, 2.579, 25.74), (2.013, 2.848, 25.74), (2.169, 3.117, 25.74), (2.48, 3.117, 25.74), (2.59, 2.384, 25.61), (2.858, 2.846, 25.61), (2.056, 2.386, 25.61), (1.79, 2.849, 25.61), (2.058, 3.311, 25.61), (2.592, 3.31, 25.61), (2.482, 2.573, 25.6), (2.641, 2.847, 25.6), (2.165, 2.573, 25.6), (2.007, 2.848, 25.6), (2.166, 3.122, 25.6), (2.483, 3.122, 25.6), (2.482, 2.573, 25.48), (2.641, 2.847, 25.48), (2.165, 2.573, 25.48), (2.007, 2.848, 25.48), (2.166, 3.122, 25.48), (2.483, 3.122, 25.48), (2.533, 2.485, 25.47), (2.743, 2.847, 25.47), (2.114, 2.485, 25.47), (1.906, 2.849, 25.47), (2.116, 3.211, 25.47), (2.534, 3.21, 25.47), (2.533, 2.485, 25.41), (2.743, 2.847, 25.41), (2.114, 2.485, 25.41), (1.906, 2.849, 25.41), (2.116, 3.211, 25.41), (2.534, 3.21, 25.41), (2.455, 2.62, 25.4), (2.587, 2.847, 25.4), (2.193, 2.621, 25.4), (2.062, 2.848, 25.4), (2.194, 3.075, 25.4), (2.456, 3.075, 25.4), (2.455, 2.62, 25.21), (2.587, 2.847, 25.21), (2.193, 2.621, 25.21), (2.062, 2.848, 25.21), (2.194, 3.075, 25.21), (2.456, 3.075, 25.21), (2.582, 2.399, 25.19), (2.842, 2.846, 25.19), (2.064, 2.4, 25.19), (1.807, 2.849, 25.19), (2.066, 3.296, 25.19), (2.584, 3.295, 25.19), (2.582, 2.399, 24.96), (2.842, 2.846, 24.96), (2.064, 2.4, 24.96), (1.807, 2.849, 24.96), (2.066, 3.296, 24.96), (2.584, 3.295, 24.96), (2.55, 2.455, 24.95), (2.777, 2.847, 24.95), (2.097, 2.456, 24.95), (1.872, 2.849, 24.95), (2.099, 3.24, 24.95), (2.551, 3.239, 24.95), (2.55, 2.455, 24.95), (2.777, 2.847, 24.95), (2.097, 2.456, 24.95), (1.872, 2.849, 24.95), (2.099, 3.24, 24.95), (2.551, 3.239, 24.95), (3.3, 1.148, 23.82), (4.284, 2.843, 23.82), (1.341, 1.153, 23.82), (0.3645, 2.852, 23.82), (1.348, 4.547, 23.82), (3.308, 4.542, 23.82), (2.188, 1.131, 27.87), (2.24, 1.462, 28.17), (2.303, 2.28, 28.31), (2.339, 2.647, 27.99), (2.1, 1.129, 27.88), (2.153, 1.471, 28.16), (2.217, 2.279, 28.31), (2.254, 2.647, 27.99), (2.058, 1.047, 27.93), (2.095, 1.417, 28.24), (2.175, 2.204, 28.25), (2.211, 2.564, 27.94), (2.103, 0.967, 27.99), (2.123, 1.356, 28.32), (2.218, 2.131, 28.19), (2.254, 2.483, 27.89), (2.19, 0.9683, 27.98), (2.209, 1.347, 28.33), (2.303, 2.133, 28.19), (2.338, 2.484, 27.89), (2.233, 1.049, 27.93), (2.267, 1.4, 28.26), (2.346, 2.206, 28.25), (2.381, 2.565, 27.94), (2.296, 1.714, 28.47), (2.319, 1.936, 28.48), (2.264, 1.717, 28.36), (2.288, 1.9, 28.37), (2.175, 1.716, 28.35), (2.194, 1.896, 28.36), (2.124, 1.722, 28.45), (2.147, 1.94, 28.47), (2.157, 1.708, 28.56), (2.193, 1.96, 28.57), (2.238, 1.696, 28.57), (2.268, 1.95, 28.57)], [], [(30, 12, 6, 19), (20, 19, 6, 7), (8, 13, 4, 5), (26, 14, 3, 21), (14, 11, 2, 3), (16, 23, 0, 1), (1, 0, 10, 15), (54, 51, 11, 14), (16, 1, 15, 24), (63, 54, 14, 26), (7, 6, 12, 9), (48, 53, 13, 8), (22, 4, 13, 28), (59, 52, 12, 30), (51, 57, 31, 11), (71, 59, 30, 46), (0, 23, 29, 10), (38, 22, 28, 44), (49, 61, 27, 9), (67, 63, 26, 42), (5, 17, 25, 8), (32, 16, 24, 40), (5, 4, 22, 17), (32, 39, 23, 16), (9, 27, 20, 7), (42, 26, 21, 37), (3, 2, 18, 21), (36, 35, 19, 20), (11, 31, 18, 2), (46, 30, 19, 35), (31, 47, 34, 18), (47, 46, 35, 34), (21, 18, 34, 37), (37, 34, 35, 36), (27, 43, 36, 20), (43, 42, 37, 36), (17, 22, 38, 33), (33, 38, 39, 32), (17, 33, 41, 25), (33, 32, 40, 41), (61, 65, 43, 27), (65, 67, 42, 43), (23, 39, 45, 29), (39, 38, 44, 45), (57, 69, 47, 31), (69, 71, 46, 47), (45, 44, 70, 68), (59, 71, 79, 75), (29, 45, 68, 56), (71, 69, 77, 79), (41, 40, 66, 64), (64, 66, 67, 65), (25, 41, 64, 60), (60, 64, 65, 61), (40, 24, 62, 66), (66, 62, 63, 67), (8, 25, 60, 48), (48, 60, 61, 49), (44, 28, 58, 70), (70, 58, 74, 78), (10, 29, 56, 50), (50, 56, 57, 51), (28, 13, 53, 58), (58, 53, 52, 59), (9, 12, 52, 49), (49, 52, 53, 48), (24, 15, 55, 62), (62, 55, 54, 63), (15, 10, 50, 55), (55, 50, 51, 54), (76, 78, 86, 84), (72, 76, 84, 80), (78, 74, 82, 86), (56, 68, 76, 72), (68, 70, 78, 76), (58, 59, 75, 74), (57, 56, 72, 73), (69, 57, 73, 77), (86, 82, 90, 94), (82, 83, 91, 90), (87, 85, 93, 95), (73, 72, 80, 81), (75, 79, 87, 83), (77, 73, 81, 85), (79, 77, 85, 87), (74, 75, 83, 82), (93, 89, 97, 101), (91, 95, 103, 99), (89, 88, 96, 97), (80, 84, 92, 88), (84, 86, 94, 92), (81, 80, 88, 89), (83, 87, 95, 91), (85, 81, 89, 93), (97, 96, 104, 105), (100, 102, 110, 108), (96, 100, 108, 104), (95, 93, 101, 103), (90, 91, 99, 98), (94, 90, 98, 102), (88, 92, 100, 96), (92, 94, 102, 100), (104, 108, 116, 112), (110, 106, 114, 118), (106, 107, 115, 114), (99, 103, 111, 107), (101, 97, 105, 109), (103, 101, 109, 111), (98, 99, 107, 106), (102, 98, 106, 110), (114, 115, 123, 122), (119, 117, 125, 127), (117, 113, 121, 125), (108, 110, 118, 116), (105, 104, 112, 113), (107, 111, 119, 115), (109, 105, 113, 117), (111, 109, 117, 119), (125, 121, 129, 133), (123, 127, 135, 131), (121, 120, 128, 129), (118, 114, 122, 126), (112, 116, 124, 120), (116, 118, 126, 124), (113, 112, 120, 121), (115, 119, 127, 123), (132, 134, 142, 140), (128, 132, 140, 136), (134, 130, 138, 142), (127, 125, 133, 135), (122, 123, 131, 130), (126, 122, 130, 134), (120, 124, 132, 128), (124, 126, 134, 132), (136, 140, 148, 144), (142, 138, 146, 150), (138, 139, 147, 146), (129, 128, 136, 137), (131, 135, 143, 139), (133, 129, 137, 141), (135, 133, 141, 143), (130, 131, 139, 138), (151, 149, 157, 159), (149, 145, 153, 157), (147, 151, 159, 155), (140, 142, 150, 148), (137, 136, 144, 145), (139, 143, 151, 147), (141, 137, 145, 149), (143, 141, 149, 151), (155, 159, 167, 163), (153, 152, 160, 161), (156, 158, 166, 164), (146, 147, 155, 154), (150, 146, 154, 158), (144, 148, 156, 152), (148, 150, 158, 156), (145, 144, 152, 153), (164, 166, 174, 172), (160, 164, 172, 168), (166, 162, 170, 174), (157, 153, 161, 165), (159, 157, 165, 167), (154, 155, 163, 162), (158, 154, 162, 166), (152, 156, 164, 160), (174, 170, 178, 182), (170, 171, 179, 178), (175, 173, 181, 183), (161, 160, 168, 169), (163, 167, 175, 171), (165, 161, 169, 173), (167, 165, 173, 175), (162, 163, 171, 170), (181, 177, 185, 189), (179, 183, 191, 187), (177, 176, 184, 185), (168, 172, 180, 176), (172, 174, 182, 180), (169, 168, 176, 177), (171, 175, 183, 179), (173, 169, 177, 181), (185, 184, 192, 193), (188, 190, 198, 196), (184, 188, 196, 192), (183, 181, 189, 191), (178, 179, 187, 186), (182, 178, 186, 190), (176, 180, 188, 184), (180, 182, 190, 188), (192, 196, 204, 200), (198, 194, 202, 206), (194, 195, 203, 202), (187, 191, 199, 195), (189, 185, 193, 197), (191, 189, 197, 199), (186, 187, 195, 194), (190, 186, 194, 198), (202, 203, 211, 210), (207, 205, 213, 215), (205, 201, 209, 213), (196, 198, 206, 204), (193, 192, 200, 201), (195, 199, 207, 203), (197, 193, 201, 205), (199, 197, 205, 207), (213, 209, 217, 221), (211, 215, 223, 219), (209, 208, 216, 217), (206, 202, 210, 214), (200, 204, 212, 208), (204, 206, 214, 212), (201, 200, 208, 209), (203, 207, 215, 211), (220, 222, 230, 228), (216, 220, 228, 224), (222, 218, 226, 230), (215, 213, 221, 223), (210, 211, 219, 218), (214, 210, 218, 222), (208, 212, 220, 216), (212, 214, 222, 220), (224, 228, 236, 232), (230, 226, 234, 238), (226, 227, 235, 234), (217, 216, 224, 225), (219, 223, 231, 227), (221, 217, 225, 229), (223, 221, 229, 231), (218, 219, 227, 226), (352, 356, 245, 247), (356, 353, 241, 245), (355, 352, 247, 243), (228, 230, 238, 236), (225, 224, 232, 233), (227, 231, 239, 235), (229, 225, 233, 237), (231, 229, 237, 239), (243, 247, 255, 251), (241, 240, 248, 249), (244, 246, 254, 252), (357, 355, 243, 242), (358, 357, 242, 246), (359, 354, 244, 240), (354, 358, 246, 244), (353, 359, 240, 241), (252, 254, 262, 260), (248, 252, 260, 256), (254, 250, 258, 262), (245, 241, 249, 253), (247, 245, 253, 255), (242, 243, 251, 250), (246, 242, 250, 254), (240, 244, 252, 248), (262, 258, 266, 270), (258, 259, 267, 266), (263, 261, 269, 271), (249, 248, 256, 257), (251, 255, 263, 259), (253, 249, 257, 261), (255, 253, 261, 263), (250, 251, 259, 258), (256, 260, 268, 264), (260, 262, 270, 268), (257, 256, 264, 265), (259, 263, 271, 267), (261, 257, 265, 269), (268, 270, 286, 287), (264, 268, 287, 280), (270, 266, 282, 286), (266, 267, 283, 282), (271, 269, 289, 288), (269, 265, 281, 289), (267, 271, 288, 283), (265, 264, 280, 281), (321, 320, 329, 333), (325, 324, 335, 331), (320, 318, 328, 329), (288, 289, 297, 296), (289, 281, 278, 297), (283, 288, 296, 276), (281, 280, 279, 278), (287, 286, 273, 272), (280, 287, 272, 279), (286, 282, 277, 273), (282, 283, 276, 277), (276, 296, 294, 295), (279, 272, 285, 284), (272, 273, 292, 285), (278, 279, 284, 290), (273, 277, 293, 292), (297, 278, 290, 291), (296, 297, 291, 294), (277, 276, 295, 293), (293, 295, 300, 301), (284, 285, 274, 303), (292, 293, 301, 275), (294, 291, 313, 312), (290, 284, 303, 302), (291, 290, 302, 313), (295, 294, 312, 300), (285, 292, 275, 274), (303, 274, 305, 304), (274, 275, 308, 305), (275, 301, 309, 308), (302, 303, 304, 306), (313, 302, 306, 307), (312, 313, 307, 310), (300, 312, 310, 311), (301, 300, 311, 309), (307, 306, 316, 327), (311, 310, 326, 314), (305, 308, 299, 298), (309, 311, 314, 315), (304, 305, 298, 317), (308, 309, 315, 299), (306, 304, 317, 316), (310, 307, 327, 326), (327, 316, 320, 321), (326, 327, 321, 324), (299, 315, 323, 322), (315, 314, 325, 323), (317, 298, 319, 318), (298, 299, 322, 319), (314, 326, 324, 325), (316, 317, 318, 320), (332, 334, 335, 333), (328, 332, 333, 329), (334, 330, 331, 335), (324, 321, 333, 335), (323, 325, 331, 330), (322, 323, 330, 334), (318, 319, 332, 328), (319, 322, 334, 332), (233, 232, 351, 340), (340, 351, 350, 341), (236, 238, 347, 348), (346, 349, 371, 368), (232, 236, 348, 351), (351, 348, 349, 350), (238, 234, 345, 347), (347, 345, 344, 346), (234, 235, 337, 345), (345, 337, 336, 344), (235, 239, 338, 337), (337, 338, 339, 336), (237, 233, 340, 343), (343, 340, 341, 342), (239, 237, 343, 338), (338, 343, 342, 339), (366, 364, 359, 353), (358, 354, 373, 374), (364, 367, 354, 359), (363, 362, 357, 358), (362, 360, 355, 357), (360, 365, 352, 355), (361, 366, 353, 356), (365, 361, 356, 352), (339, 342, 361, 365), (342, 341, 366, 361), (336, 339, 365, 360), (344, 336, 360, 362), (346, 344, 362, 363), (350, 349, 367, 364), (349, 346, 363, 367), (341, 350, 364, 366), (375, 374, 382, 383), (371, 370, 378, 379), (349, 348, 370, 371), (347, 346, 368, 369), (367, 363, 375, 372), (363, 358, 374, 375), (348, 347, 369, 370), (354, 367, 372, 373), (373, 372, 380, 381), (370, 369, 377, 378), (369, 368, 376, 377), (372, 375, 383, 380), (374, 373, 381, 382), (368, 371, 379, 376), (402, 385, 387, 403), (403, 387, 389, 405), (405, 389, 391, 381), (381, 391, 393, 382), (508, 509, 513, 512), (382, 393, 395, 404), (404, 395, 385, 402), (384, 386, 388, 390, 392, 394), (394, 407, 396, 384), (407, 406, 397, 396), (392, 377, 407, 394), (377, 376, 406, 407), (390, 378, 377, 392), (388, 401, 378, 390), (401, 400, 379, 378), (386, 399, 401, 388), (399, 398, 400, 401), (384, 396, 399, 386), (396, 397, 398, 399), (411, 404, 402, 412), (383, 382, 404, 411), (380, 381, 382, 383), (410, 405, 381, 380), (409, 403, 405, 410), (412, 402, 403, 409), (397, 412, 409, 398), (398, 409, 410, 400), (400, 410, 380, 379), (379, 380, 383, 376), (376, 383, 411, 406), (406, 411, 412, 397), (428, 429, 435, 434), (416, 418, 426, 408), (414, 415, 417, 416), (426, 427, 433, 432), (422, 424, 429, 428), (416, 417, 419, 418), (429, 413, 431, 435), (424, 414, 413, 429), (418, 419, 421, 420), (430, 432, 438, 436), (420, 422, 428, 427), (420, 421, 423, 422), (387, 508, 512, 385), (413, 408, 430, 431), (422, 423, 425, 424), (427, 428, 434, 433), (414, 416, 408, 413), (424, 425, 415, 414), (418, 420, 427, 426), (408, 426, 432, 430), (437, 436, 442, 443), (433, 434, 440, 439), (435, 431, 437, 441), (431, 430, 436, 437), (432, 433, 439, 438), (434, 435, 441, 440), (442, 444, 450, 448), (438, 439, 445, 444), (440, 441, 447, 446), (436, 438, 444, 442), (439, 440, 446, 445), (441, 437, 443, 447), (450, 451, 457, 456), (445, 446, 452, 451), (447, 443, 449, 453), (443, 442, 448, 449), (444, 445, 451, 450), (446, 447, 453, 452), (457, 458, 464, 463), (452, 453, 459, 458), (448, 450, 456, 454), (451, 452, 458, 457), (453, 449, 455, 459), (449, 448, 454, 455), (464, 465, 471, 470), (459, 455, 461, 465), (455, 454, 460, 461), (456, 457, 463, 462), (458, 459, 465, 464), (454, 456, 462, 460), (471, 467, 473, 477), (460, 462, 468, 466), (463, 464, 470, 469), (465, 461, 467, 471), (461, 460, 466, 467), (462, 463, 469, 468), (472, 474, 480, 478), (467, 466, 472, 473), (468, 469, 475, 474), (470, 471, 477, 476), (466, 468, 474, 472), (469, 470, 476, 475), (479, 478, 484, 485), (475, 476, 482, 481), (477, 473, 479, 483), (473, 472, 478, 479), (474, 475, 481, 480), (476, 477, 483, 482), (484, 486, 492, 490), (480, 481, 487, 486), (482, 483, 489, 488), (478, 480, 486, 484), (481, 482, 488, 487), (483, 479, 485, 489), (491, 490, 496, 497), (487, 488, 494, 493), (489, 485, 491, 495), (485, 484, 490, 491), (486, 487, 493, 492), (488, 489, 495, 494), (496, 498, 504, 502), (492, 493, 499, 498), (494, 495, 501, 500), (490, 492, 498, 496), (493, 494, 500, 499), (495, 491, 497, 501), (503, 502, 504, 505, 506, 507), (499, 500, 506, 505), (501, 497, 503, 507), (497, 496, 502, 503), (498, 499, 505, 504), (500, 501, 507, 506), (510, 511, 515, 514), (511, 425, 423, 515), (385, 512, 516, 395), (512, 513, 517, 516), (514, 515, 519, 518), (515, 423, 421, 519), (395, 516, 520, 393), (516, 517, 521, 520), (518, 519, 523, 522), (519, 421, 419, 523), (393, 520, 524, 391), (520, 521, 525, 524), (522, 523, 527, 526), (523, 419, 417, 527), (391, 524, 528, 389), (524, 525, 529, 528), (526, 527, 531, 530), (527, 417, 415, 531), (389, 528, 508, 387), (528, 529, 509, 508), (530, 531, 511, 510), (531, 415, 425, 511), (529, 509, 534, 532), (532, 534, 535, 533), (533, 535, 526, 530), (509, 513, 536, 534), (534, 536, 537, 535), (535, 537, 522, 526), (513, 517, 538, 536), (536, 538, 539, 537), (537, 539, 518, 522), (517, 521, 540, 538), (538, 540, 541, 539), (539, 541, 514, 518), (521, 525, 542, 540), (540, 542, 543, 541), (541, 543, 510, 514), (525, 529, 532, 542), (542, 532, 533, 543), (543, 533, 530, 510)])
_uv = me_cube.uv_layers.new(name='UVMap')
_uv.uv.foreach_set('vector', [0.6438, 0.4128, 0.5942, 0.4128, 0.5942, 0.3096, 0.6438, 0.3096, 0.04318, 0.8588, 0.003048, 0.8585, 0.004572, 0.8302, 0.0447, 0.8304, 0.04165, 0.661, 0.001524, 0.6608, 2.768e-08, 0.5761, 0.04013, 0.5763, 0.6438, 0.1032, 0.5942, 0.1032, 0.5942, 2.845e-08, 0.6438, 2.299e-08, 0.257, 0.7761, 0.2971, 0.7755, 0.2971, 0.8715, 0.257, 0.8721, 0.6876, 0.7185, 0.7277, 0.7185, 0.7277, 0.7681, 0.6876, 0.7681, 0.257, 0.5841, 0.2971, 0.5836, 0.2971, 0.6796, 0.257, 0.6801, 0.257, 0.7441, 0.2971, 0.7435, 0.2971, 0.7755, 0.257, 0.7761, 0.6438, 0.3096, 0.5942, 0.3096, 0.5942, 0.2064, 0.6438, 0.2064, 0.6438, 0.1376, 0.5942, 0.1376, 0.5942, 0.1032, 0.6438, 0.1032, 0.0447, 0.8304, 0.004572, 0.8302, 0.003048, 0.7455, 0.04318, 0.7457, 0.04216, 0.6892, 0.002032, 0.689, 0.001524, 0.6608, 0.04165, 0.661, 0.6438, 0.6193, 0.5942, 0.6193, 0.5942, 0.5161, 0.6438, 0.5161, 0.6454, 0.4563, 0.5942, 0.4472, 0.5942, 0.4128, 0.6438, 0.4128, 0.7431, 0.4472, 0.6908, 0.4538, 0.6934, 0.4128, 0.7431, 0.4128, 0.6579, 0.4422, 0.6454, 0.4563, 0.6438, 0.4128, 0.6603, 0.4128, 0.7431, 0.6193, 0.6934, 0.6193, 0.6934, 0.5161, 0.7431, 0.5161, 0.6603, 0.6193, 0.6438, 0.6193, 0.6438, 0.5161, 0.6603, 0.5161, 0.7431, 0.1376, 0.6934, 0.1376, 0.6934, 0.1032, 0.7431, 0.1032, 0.6603, 0.1376, 0.6438, 0.1376, 0.6438, 0.1032, 0.6603, 0.1032, 0.7431, 0.3096, 0.6934, 0.3096, 0.6934, 0.2064, 0.7431, 0.2064, 0.6603, 0.3096, 0.6438, 0.3096, 0.6438, 0.2064, 0.6603, 0.2064, 0.6876, 0.6193, 0.7277, 0.6193, 0.7277, 0.6689, 0.6876, 0.6689, 0.6876, 0.702, 0.7277, 0.702, 0.7277, 0.7185, 0.6876, 0.7185, 0.7431, 0.1032, 0.6934, 0.1032, 0.6934, 1.753e-08, 0.7431, 1.602e-08, 0.6603, 0.1032, 0.6438, 0.1032, 0.6438, 2.299e-08, 0.6603, 2.117e-08, 0.04013, 0.9155, -9.77e-10, 0.9152, 0.001524, 0.8869, 0.04165, 0.8871, 0.04267, 0.8682, 0.00254, 0.868, 0.003048, 0.8585, 0.04318, 0.8588, 0.7431, 0.4128, 0.6934, 0.4128, 0.6934, 0.3096, 0.7431, 0.3096, 0.6603, 0.4128, 0.6438, 0.4128, 0.6438, 0.3096, 0.6603, 0.3096, 0.6934, 0.4128, 0.6769, 0.4128, 0.6769, 0.3096, 0.6934, 0.3096, 0.6769, 0.4128, 0.6603, 0.4128, 0.6603, 0.3096, 0.6769, 0.3096, 0.04165, 0.8871, 0.001524, 0.8869, 0.002032, 0.8774, 0.04216, 0.8777, 0.04216, 0.8777, 0.002032, 0.8774, 0.00254, 0.868, 0.04267, 0.8682, 0.6934, 0.1032, 0.6769, 0.1032, 0.6769, 1.935e-08, 0.6934, 1.753e-08, 0.6769, 0.1032, 0.6603, 0.1032, 0.6603, 2.117e-08, 0.6769, 1.935e-08, 0.6876, 0.6689, 0.7277, 0.6689, 0.7277, 0.6854, 0.6876, 0.6854, 0.6876, 0.6854, 0.7277, 0.6854, 0.7277, 0.702, 0.6876, 0.702, 0.6934, 0.3096, 0.6769, 0.3096, 0.6769, 0.2064, 0.6934, 0.2064, 0.6769, 0.3096, 0.6603, 0.3096, 0.6603, 0.2064, 0.6769, 0.2064, 0.6934, 0.1376, 0.6769, 0.1376, 0.6769, 0.1032, 0.6934, 0.1032, 0.6769, 0.1376, 0.6603, 0.1376, 0.6603, 0.1032, 0.6769, 0.1032, 0.6934, 0.6193, 0.6769, 0.6193, 0.6769, 0.5161, 0.6934, 0.5161, 0.6769, 0.6193, 0.6603, 0.6193, 0.6603, 0.5161, 0.6769, 0.5161, 0.6908, 0.4538, 0.6768, 0.4412, 0.6769, 0.4128, 0.6934, 0.4128, 0.6768, 0.4412, 0.6579, 0.4422, 0.6603, 0.4128, 0.6769, 0.4128, 0.6769, 0.5161, 0.6603, 0.5161, 0.6605, 0.4877, 0.6793, 0.4867, 0.7277, 0.7469, 0.7277, 0.7282, 0.7381, 0.7282, 0.7381, 0.7469, 0.6934, 0.5161, 0.6769, 0.5161, 0.6793, 0.4867, 0.6919, 0.4726, 0.7277, 0.7282, 0.7282, 0.7166, 0.7386, 0.7165, 0.7381, 0.7282, 0.6769, 0.2064, 0.6603, 0.2064, 0.6603, 0.172, 0.6769, 0.172, 0.6769, 0.172, 0.6603, 0.172, 0.6603, 0.1376, 0.6769, 0.1376, 0.6934, 0.2064, 0.6769, 0.2064, 0.6769, 0.172, 0.6934, 0.172, 0.6934, 0.172, 0.6769, 0.172, 0.6769, 0.1376, 0.6934, 0.1376, 0.6603, 0.2064, 0.6438, 0.2064, 0.6438, 0.172, 0.6603, 0.172, 0.6603, 0.172, 0.6438, 0.172, 0.6438, 0.1376, 0.6603, 0.1376, 0.7431, 0.2064, 0.6934, 0.2064, 0.6934, 0.172, 0.7431, 0.172, 0.7431, 0.172, 0.6934, 0.172, 0.6934, 0.1376, 0.7431, 0.1376, 0.6603, 0.5161, 0.6438, 0.5161, 0.6464, 0.4751, 0.6605, 0.4877, 0.3775, 0.7472, 0.3771, 0.761, 0.3667, 0.761, 0.3671, 0.7472, 0.7431, 0.5161, 0.6934, 0.5161, 0.6919, 0.4726, 0.7431, 0.4816, 0.7431, 0.4816, 0.6919, 0.4726, 0.6908, 0.4538, 0.7431, 0.4472, 0.6438, 0.5161, 0.5942, 0.5161, 0.5942, 0.4816, 0.6464, 0.4751, 0.6464, 0.4751, 0.5942, 0.4816, 0.5942, 0.4472, 0.6454, 0.4563, 0.04318, 0.7457, 0.003048, 0.7455, 0.00254, 0.7172, 0.04267, 0.7175, 0.04267, 0.7175, 0.00254, 0.7172, 0.002032, 0.689, 0.04216, 0.6892, 0.6438, 0.2064, 0.5942, 0.2064, 0.5942, 0.172, 0.6438, 0.172, 0.6438, 0.172, 0.5942, 0.172, 0.5942, 0.1376, 0.6438, 0.1376, 0.257, 0.6801, 0.2971, 0.6796, 0.2971, 0.7115, 0.257, 0.7121, 0.257, 0.7121, 0.2971, 0.7115, 0.2971, 0.7435, 0.257, 0.7441, 0.4277, 0.6548, 0.4465, 0.6548, 0.4602, 0.6879, 0.4139, 0.6879, 0.4143, 0.6414, 0.4277, 0.6548, 0.4139, 0.6879, 0.3812, 0.6552, 0.4465, 0.6548, 0.4599, 0.6414, 0.493, 0.6552, 0.4602, 0.6879, 0.3771, 0.7155, 0.3775, 0.7284, 0.3671, 0.7284, 0.3667, 0.7155, 0.3775, 0.7284, 0.3775, 0.7472, 0.3671, 0.7472, 0.3671, 0.7284, 0.7282, 0.7618, 0.7277, 0.7469, 0.7381, 0.7469, 0.7386, 0.7617, 0.4657, 0.7982, 0.4654, 0.8161, 0.455, 0.8161, 0.4553, 0.7982, 0.4654, 0.7814, 0.4657, 0.7982, 0.4553, 0.7982, 0.455, 0.7813, 0.04149, 0.5761, 0.00767, 0.5751, 0.008225, 0.01733, 0.04204, 0.01832, 0.5033, 0.575, 0.4668, 0.5761, 0.4645, 0.01843, 0.501, 0.01732, 0.4208, 0.5761, 0.3922, 0.575, 0.39, 0.01732, 0.4185, 0.01843, 0.4143, 0.6226, 0.4143, 0.6414, 0.3812, 0.6552, 0.3812, 0.6088, 0.4599, 0.6226, 0.4465, 0.6092, 0.4602, 0.5761, 0.493, 0.6088, 0.4277, 0.6092, 0.4143, 0.6226, 0.3812, 0.6088, 0.4139, 0.5761, 0.4465, 0.6092, 0.4277, 0.6092, 0.4139, 0.5761, 0.4602, 0.5761, 0.4599, 0.6414, 0.4599, 0.6226, 0.493, 0.6088, 0.493, 0.6552, 0.3399, 0.6959, 0.3577, 0.6531, 0.3667, 0.6531, 0.3463, 0.7023, 0.4645, 0.01843, 0.4185, 0.01843, 0.414, 0.009992, 0.4669, 0.009992, 0.3577, 0.6531, 0.3399, 0.6103, 0.3463, 0.604, 0.3667, 0.6531, 0.1194, 0.5751, 0.08778, 0.5761, 0.08834, 0.01832, 0.12, 0.01733, 0.08778, 0.5761, 0.04149, 0.5761, 0.04204, 0.01832, 0.08834, 0.01832, 0.5527, 0.5584, 0.5088, 0.5579, 0.5088, 0.0002164, 0.5527, 0.0007347, 0.4668, 0.5761, 0.4208, 0.5761, 0.4185, 0.01843, 0.4645, 0.01843, 0.5942, 0.5576, 0.5527, 0.5584, 0.5527, 0.0007347, 0.5942, 0.0, 0.5932, 0.606, 0.5925, 0.6565, 0.5838, 0.6565, 0.5845, 0.606, 0.09208, 0.009854, 0.03887, 0.009854, 0.03888, 0.001136, 0.09209, 0.001136, 0.1285, 0.008717, 0.09208, 0.009854, 0.09209, 0.001136, 0.1285, -2.322e-09, 0.2971, 0.7137, 0.3399, 0.6959, 0.3463, 0.7023, 0.2971, 0.7227, 0.8601, 0.7509, 0.8778, 0.7937, 0.8714, 0.8, 0.851, 0.7509, 0.8778, 0.7081, 0.8601, 0.7509, 0.851, 0.7509, 0.8714, 0.7017, 0.3399, 0.6103, 0.2971, 0.5926, 0.2971, 0.5836, 0.3463, 0.604, 0.08834, 0.01832, 0.04204, 0.01832, 0.03887, 0.009854, 0.09208, 0.009854, 0.257, 0.6745, 0.2194, 0.7121, 0.2146, 0.7007, 0.2456, 0.6697, 0.1661, 0.7121, 0.1285, 0.6745, 0.1399, 0.6697, 0.1709, 0.7007, 0.1285, 0.6745, 0.1285, 0.6212, 0.1399, 0.626, 0.1399, 0.6697, 0.4669, 0.009992, 0.414, 0.009992, 0.414, 0.001276, 0.4668, 0.001276, 0.5925, 0.5584, 0.5932, 0.606, 0.5845, 0.606, 0.5838, 0.5584, 0.414, 0.009992, 0.3812, 0.008716, 0.3812, 2.544e-08, 0.414, 0.001276, 0.5088, 0.008716, 0.4669, 0.009992, 0.4668, 0.001276, 0.5088, 3.17e-08, 0.03887, 0.009854, 1.265e-08, 0.008717, 8.689e-06, 8.648e-09, 0.03888, 0.001136, 0.2179, 0.817, 0.2169, 0.7825, 0.2468, 0.7799, 0.2477, 0.8087, 0.2169, 0.7391, 0.2179, 0.7121, 0.2477, 0.721, 0.2468, 0.7435, 0.5926, 0.793, 0.5932, 0.8321, 0.5633, 0.8327, 0.5628, 0.8, 0.2194, 0.7121, 0.1661, 0.7121, 0.1709, 0.7007, 0.2146, 0.7007, 0.257, 0.6212, 0.257, 0.6745, 0.2456, 0.6697, 0.2456, 0.626, 0.1285, 0.6212, 0.1661, 0.5836, 0.1709, 0.595, 0.1399, 0.626, 0.2194, 0.5836, 0.257, 0.6212, 0.2456, 0.626, 0.2146, 0.595, 0.1661, 0.5836, 0.2194, 0.5836, 0.2146, 0.595, 0.1709, 0.595, 0.191, 0.7121, 0.2169, 0.738, 0.204, 0.7434, 0.1856, 0.725, 0.1285, 0.738, 0.1544, 0.7121, 0.1597, 0.725, 0.1414, 0.7434, 0.2169, 0.738, 0.2169, 0.7746, 0.204, 0.7693, 0.204, 0.7434, 0.5053, 0.7616, 0.5043, 0.7935, 0.4746, 0.785, 0.4754, 0.7582, 0.5043, 0.6879, 0.5053, 0.7178, 0.4754, 0.7217, 0.4746, 0.6966, 0.5053, 0.7178, 0.5053, 0.7616, 0.4754, 0.7582, 0.4754, 0.7217, 0.5932, 0.8321, 0.5926, 0.8736, 0.5628, 0.8674, 0.5633, 0.8327, 0.2169, 0.7825, 0.2169, 0.7391, 0.2468, 0.7435, 0.2468, 0.7799, 0.504, 0.5938, 0.504, 0.6197, 0.4936, 0.6197, 0.4936, 0.5938, 0.5035, 0.5761, 0.504, 0.5938, 0.4936, 0.5938, 0.493, 0.5761, 0.504, 0.6197, 0.5035, 0.6386, 0.493, 0.6386, 0.4936, 0.6197, 0.1544, 0.7121, 0.191, 0.7121, 0.1856, 0.725, 0.1597, 0.725, 0.1285, 0.7746, 0.1285, 0.738, 0.1414, 0.7434, 0.1414, 0.7693, 0.1544, 0.8005, 0.1285, 0.7746, 0.1414, 0.7693, 0.1597, 0.7876, 0.2169, 0.7746, 0.191, 0.8005, 0.1856, 0.7876, 0.204, 0.7693, 0.191, 0.8005, 0.1544, 0.8005, 0.1597, 0.7876, 0.1856, 0.7876, 0.6538, 0.6347, 0.6279, 0.6347, 0.6215, 0.6193, 0.6602, 0.6193, 0.6096, 0.653, 0.6096, 0.6789, 0.5942, 0.6853, 0.5942, 0.6466, 0.6096, 0.6789, 0.6279, 0.6973, 0.6215, 0.7127, 0.5942, 0.6853, 0.5038, 0.6618, 0.5035, 0.6864, 0.493, 0.6864, 0.4934, 0.6618, 0.3667, 0.6253, 0.3667, 0.5996, 0.3772, 0.5995, 0.3772, 0.6253, 0.5035, 0.6387, 0.5038, 0.6618, 0.4934, 0.6618, 0.493, 0.6386, 0.3667, 0.5996, 0.3673, 0.5836, 0.3778, 0.5836, 0.3772, 0.5995, 0.3673, 0.6457, 0.3667, 0.6253, 0.3772, 0.6253, 0.3778, 0.6457, 0.1117, 0.5999, 0.1127, 0.5761, 0.1196, 0.5761, 0.1187, 0.5999, 0.1187, 0.6688, 0.1192, 0.7034, 0.1123, 0.7034, 0.1117, 0.6688, 0.1117, 0.6383, 0.1117, 0.5999, 0.1187, 0.5999, 0.1187, 0.6383, 0.6279, 0.6347, 0.6096, 0.653, 0.5942, 0.6466, 0.6215, 0.6193, 0.6722, 0.653, 0.6538, 0.6347, 0.6602, 0.6193, 0.6876, 0.6466, 0.6279, 0.6973, 0.6538, 0.6973, 0.6602, 0.7127, 0.6215, 0.7127, 0.6722, 0.6789, 0.6722, 0.653, 0.6876, 0.6466, 0.6876, 0.6853, 0.6538, 0.6973, 0.6722, 0.6789, 0.6876, 0.6853, 0.6602, 0.7127, 0.4472, 0.7813, 0.4085, 0.7813, 0.4193, 0.7553, 0.4364, 0.7553, 0.3812, 0.7153, 0.4085, 0.6879, 0.4193, 0.714, 0.4072, 0.7261, 0.4472, 0.6879, 0.4746, 0.7153, 0.4485, 0.7261, 0.4364, 0.714, 0.1127, 0.6688, 0.1117, 0.6383, 0.1187, 0.6383, 0.1196, 0.6688, 0.1274, 0.6412, 0.1266, 0.6694, 0.1196, 0.6694, 0.1205, 0.6412, 0.1266, 0.5761, 0.1274, 0.6025, 0.1205, 0.6025, 0.1196, 0.5761, 0.1274, 0.6025, 0.1274, 0.6412, 0.1205, 0.6412, 0.1205, 0.6025, 0.1192, 0.7034, 0.1187, 0.7401, 0.1117, 0.7401, 0.1123, 0.7034, 0.7726, 0.6277, 0.7555, 0.6278, 0.7555, 0.0003935, 0.7726, 0.0003764, 0.7843, 0.6274, 0.7726, 0.6277, 0.7726, 0.0003764, 0.7843, 0.0, 0.7555, 0.6278, 0.7431, 0.6274, 0.7431, 4.118e-05, 0.7555, 0.0003935, 0.3812, 0.754, 0.3812, 0.7153, 0.4072, 0.7261, 0.4072, 0.7432, 0.4085, 0.7813, 0.3812, 0.754, 0.4072, 0.7432, 0.4193, 0.7553, 0.4746, 0.754, 0.4472, 0.7813, 0.4364, 0.7553, 0.4485, 0.7432, 0.4746, 0.7153, 0.4746, 0.754, 0.4485, 0.7432, 0.4485, 0.7261, 0.4085, 0.6879, 0.4472, 0.6879, 0.4364, 0.714, 0.4193, 0.714, 0.3975, 0.8097, 0.3975, 0.8268, 0.3812, 0.8336, 0.3812, 0.803, 0.3975, 0.8268, 0.4096, 0.8389, 0.4028, 0.8552, 0.3812, 0.8336, 0.4266, 0.8389, 0.4387, 0.8268, 0.455, 0.8336, 0.4334, 0.8552, 0.9567, 0.6275, 0.9405, 0.6273, 0.9405, 7.98e-05, 0.9567, 0.0002711, 0.8118, 0.6278, 0.7948, 0.6277, 0.7948, 0.0004528, 0.8118, 0.0005227, 0.972, 0.6272, 0.9567, 0.6275, 0.9567, 0.0002711, 0.972, 0.0, 0.7948, 0.6277, 0.7843, 0.6273, 0.7843, 0.0, 0.7948, 0.0004528, 0.8253, 0.6275, 0.8118, 0.6278, 0.8118, 0.0005227, 0.8253, 0.0001684, 0.6868, 0.7127, 0.6872, 0.7401, 0.6821, 0.74, 0.6817, 0.7127, 0.7774, 0.677, 0.7774, 0.6466, 0.7824, 0.6466, 0.7824, 0.677, 0.6872, 0.7401, 0.6868, 0.7691, 0.6817, 0.7691, 0.6821, 0.74, 0.4266, 0.7976, 0.4096, 0.7976, 0.4028, 0.7813, 0.4334, 0.7813, 0.4096, 0.7976, 0.3975, 0.8097, 0.3812, 0.803, 0.4028, 0.7813, 0.4387, 0.8097, 0.4266, 0.7976, 0.4334, 0.7813, 0.455, 0.803, 0.4096, 0.8389, 0.4266, 0.8389, 0.4334, 0.8552, 0.4028, 0.8552, 0.4387, 0.8268, 0.4387, 0.8097, 0.455, 0.803, 0.455, 0.8336, 0.7843, 0.6494, 0.8059, 0.6278, 0.8092, 0.6356, 0.7921, 0.6527, 0.8365, 0.6278, 0.8582, 0.6494, 0.8504, 0.6527, 0.8333, 0.6356, 0.8059, 0.6278, 0.8365, 0.6278, 0.8333, 0.6356, 0.8092, 0.6356, 0.7774, 0.6466, 0.7781, 0.6278, 0.7832, 0.6278, 0.7824, 0.6466, 0.7781, 0.7011, 0.7774, 0.677, 0.7824, 0.677, 0.7832, 0.7011, 0.7831, 0.7526, 0.7824, 0.7749, 0.7774, 0.7749, 0.778, 0.7526, 0.7824, 0.7011, 0.7831, 0.722, 0.778, 0.722, 0.7774, 0.7011, 0.7831, 0.722, 0.7831, 0.7526, 0.778, 0.7526, 0.778, 0.722, 0.5048, 0.7935, 0.5053, 0.81, 0.4765, 0.812, 0.4761, 0.7981, 0.5053, 0.8342, 0.5048, 0.8518, 0.4761, 0.8473, 0.4765, 0.8324, 0.7436, 0.8538, 0.7431, 0.8348, 0.7718, 0.8333, 0.7723, 0.8494, 0.8365, 0.7017, 0.8059, 0.7017, 0.8092, 0.6939, 0.8333, 0.6939, 0.7843, 0.68, 0.7843, 0.6494, 0.7921, 0.6527, 0.7921, 0.6768, 0.8059, 0.7017, 0.7843, 0.68, 0.7921, 0.6768, 0.8092, 0.6939, 0.8582, 0.68, 0.8365, 0.7017, 0.8333, 0.6939, 0.8504, 0.6768, 0.8582, 0.6494, 0.8582, 0.68, 0.8504, 0.6768, 0.8504, 0.6527, 0.7723, 0.8494, 0.7718, 0.8333, 0.7811, 0.8333, 0.7815, 0.8494, 0.7718, 0.8131, 0.7723, 0.8005, 0.7815, 0.8004, 0.7811, 0.813, 0.3064, 0.8059, 0.3067, 0.8241, 0.2974, 0.8241, 0.2971, 0.8058, 0.5053, 0.81, 0.5053, 0.8342, 0.4765, 0.8324, 0.4765, 0.812, 0.3354, 0.8238, 0.3351, 0.8468, 0.3064, 0.8435, 0.3067, 0.8241, 0.7431, 0.8348, 0.7431, 0.8108, 0.7718, 0.8131, 0.7718, 0.8333, 0.3351, 0.8022, 0.3354, 0.8238, 0.3067, 0.8241, 0.3064, 0.8059, 0.7431, 0.8108, 0.7436, 0.7959, 0.7723, 0.8005, 0.7718, 0.8131, 0.6539, 0.8376, 0.6539, 0.8171, 0.6644, 0.8128, 0.6644, 0.8419, 0.6191, 0.852, 0.6395, 0.852, 0.6439, 0.8625, 0.6147, 0.8625, 0.6539, 0.8171, 0.6395, 0.8027, 0.6439, 0.7922, 0.6644, 0.8128, 0.4765, 0.8324, 0.4761, 0.8473, 0.4669, 0.8473, 0.4673, 0.8324, 0.4761, 0.7981, 0.4765, 0.812, 0.4673, 0.812, 0.4669, 0.798, 0.4765, 0.812, 0.4765, 0.8324, 0.4673, 0.8324, 0.4673, 0.812, 0.3067, 0.8241, 0.3064, 0.8435, 0.2971, 0.8435, 0.2974, 0.8241, 0.7718, 0.8333, 0.7718, 0.8131, 0.7811, 0.813, 0.7811, 0.8333, 0.5928, 0.6764, 0.5928, 0.7055, 0.5844, 0.7055, 0.5844, 0.6764, 0.5922, 0.6565, 0.5928, 0.6764, 0.5844, 0.6764, 0.5838, 0.6565, 0.5928, 0.7055, 0.5922, 0.7268, 0.5838, 0.7267, 0.5844, 0.7055, 0.6395, 0.852, 0.6539, 0.8376, 0.6644, 0.8419, 0.6439, 0.8625, 0.6047, 0.8376, 0.6191, 0.852, 0.6147, 0.8625, 0.5942, 0.8419, 0.6047, 0.8171, 0.6047, 0.8376, 0.5942, 0.8419, 0.5942, 0.8128, 0.6395, 0.8027, 0.6191, 0.8027, 0.6147, 0.7922, 0.6439, 0.7922, 0.6191, 0.8027, 0.6047, 0.8171, 0.5942, 0.8128, 0.6147, 0.7922, 0.7347, 0.8419, 0.7141, 0.8625, 0.7072, 0.8457, 0.7179, 0.8349, 0.685, 0.8625, 0.6644, 0.8419, 0.6812, 0.8349, 0.692, 0.8457, 0.6644, 0.8419, 0.6644, 0.8128, 0.6812, 0.8197, 0.6812, 0.8349, 0.1284, 0.6955, 0.128, 0.7231, 0.1196, 0.7231, 0.12, 0.6955, 0.3667, 0.6926, 0.3667, 0.6637, 0.3751, 0.6636, 0.3751, 0.6925, 0.128, 0.6694, 0.1284, 0.6955, 0.12, 0.6955, 0.1196, 0.6694, 0.3667, 0.6637, 0.3674, 0.6458, 0.3758, 0.6457, 0.3751, 0.6636, 0.3674, 0.7155, 0.3667, 0.6926, 0.3751, 0.6925, 0.3758, 0.7155, 0.8713, 0.1758, 0.8619, 0.1754, 0.8619, 0.0, 0.8713, 0.0004026, 1.0, 0.1754, 0.9864, 0.1756, 0.9864, 0.000241, 1.0, 0.0, 0.8864, 0.1758, 0.8713, 0.1758, 0.8713, 0.0004026, 0.8864, 0.0004646, 0.7141, 0.8625, 0.685, 0.8625, 0.692, 0.8457, 0.7072, 0.8457, 0.7347, 0.8128, 0.7347, 0.8419, 0.7179, 0.8349, 0.7179, 0.8197, 0.6644, 0.8128, 0.685, 0.7922, 0.692, 0.809, 0.6812, 0.8197, 0.7141, 0.7922, 0.7347, 0.8128, 0.7179, 0.8197, 0.7072, 0.809, 0.685, 0.7922, 0.7141, 0.7922, 0.7072, 0.809, 0.692, 0.809, 0.3354, 0.813, 0.3462, 0.8022, 0.3495, 0.8103, 0.3435, 0.8163, 0.3721, 0.813, 0.3721, 0.8282, 0.364, 0.8248, 0.364, 0.8163, 0.3613, 0.8389, 0.3462, 0.8389, 0.3495, 0.8308, 0.358, 0.8308, 0.8983, 0.1755, 0.8864, 0.1758, 0.8864, 0.0004646, 0.8983, 0.0001498, 0.8364, 0.1758, 0.8253, 0.1754, 0.8253, 3.649e-05, 0.8364, 0.0003497, 0.8619, 0.1754, 0.8515, 0.1757, 0.8515, 0.0003346, 0.8619, 0.0, 0.8515, 0.1757, 0.8364, 0.1758, 0.8364, 0.0003497, 0.8515, 0.0003346, 0.9864, 0.1756, 0.972, 0.1754, 0.972, 7.1e-05, 0.9864, 0.000241, 0.1462, 0.8122, 0.1402, 0.8182, 0.1285, 0.8134, 0.1413, 0.8005, 0.1547, 0.8122, 0.1462, 0.8122, 0.1413, 0.8005, 0.1595, 0.8005, 0.1402, 0.8182, 0.1402, 0.8267, 0.1285, 0.8316, 0.1285, 0.8134, 0.3613, 0.8022, 0.3721, 0.813, 0.364, 0.8163, 0.358, 0.8103, 0.3462, 0.8022, 0.3613, 0.8022, 0.358, 0.8103, 0.3495, 0.8103, 0.3354, 0.8282, 0.3354, 0.813, 0.3435, 0.8163, 0.3435, 0.8248, 0.3462, 0.8389, 0.3354, 0.8282, 0.3435, 0.8248, 0.3495, 0.8308, 0.3721, 0.8282, 0.3613, 0.8389, 0.358, 0.8308, 0.364, 0.8248, 0.1279, 0.8284, 0.1275, 0.8417, 0.09869, 0.8416, 0.09907, 0.8284, 0.2173, 0.8607, 0.2169, 0.8463, 0.2457, 0.8462, 0.2461, 0.8606, 0.2169, 0.8283, 0.2173, 0.8171, 0.2461, 0.817, 0.2457, 0.8282, 0.1607, 0.8182, 0.1547, 0.8122, 0.1595, 0.8005, 0.1724, 0.8134, 0.1462, 0.8327, 0.1547, 0.8327, 0.1595, 0.8444, 0.1413, 0.8444, 0.1607, 0.8267, 0.1607, 0.8182, 0.1724, 0.8134, 0.1724, 0.8316, 0.1547, 0.8327, 0.1607, 0.8267, 0.1724, 0.8316, 0.1595, 0.8444, 0.1402, 0.8267, 0.1462, 0.8327, 0.1413, 0.8444, 0.1285, 0.8316, 0.1275, 0.7978, 0.1279, 0.8102, 0.09907, 0.8102, 0.09869, 0.7978, 0.1279, 0.8102, 0.1279, 0.8284, 0.09907, 0.8284, 0.09907, 0.8102, 0.3354, 0.8562, 0.3356, 0.8389, 0.3644, 0.8389, 0.3642, 0.8562, 0.2169, 0.8463, 0.2169, 0.8283, 0.2457, 0.8282, 0.2457, 0.8462, 0.3357, 0.8724, 0.3354, 0.8562, 0.3642, 0.8562, 0.3645, 0.8724, 0.2034, 0.8005, 0.2163, 0.8134, 0.2076, 0.8169, 0.1998, 0.8091, 0.1852, 0.8005, 0.2034, 0.8005, 0.1998, 0.8091, 0.1888, 0.8091, 0.2163, 0.8134, 0.2163, 0.8316, 0.2076, 0.828, 0.2076, 0.8169, 0.2163, 0.8316, 0.2034, 0.8444, 0.1998, 0.8358, 0.2076, 0.828, 0.1852, 0.8444, 0.1724, 0.8316, 0.181, 0.828, 0.1888, 0.8358, 0.1724, 0.8316, 0.1724, 0.8134, 0.181, 0.8169, 0.181, 0.828, 0.2034, 0.8444, 0.1852, 0.8444, 0.1888, 0.8358, 0.1998, 0.8358, 0.1724, 0.8134, 0.1852, 0.8005, 0.1888, 0.8091, 0.181, 0.8169, 0.3758, 0.6976, 0.3774, 0.696, 0.3782, 0.698, 0.3777, 0.6984, 0.3774, 0.7013, 0.3758, 0.6998, 0.3777, 0.6989, 0.3782, 0.6994, 0.3774, 0.696, 0.3795, 0.696, 0.3787, 0.698, 0.3782, 0.698, 0.504, 0.5829, 0.5043, 0.5761, 0.5063, 0.5761, 0.506, 0.5829, 0.506, 0.6025, 0.5062, 0.6124, 0.5042, 0.6124, 0.504, 0.6025, 0.504, 0.5938, 0.504, 0.5829, 0.506, 0.5829, 0.506, 0.5938, 0.5062, 0.6124, 0.506, 0.6229, 0.504, 0.6229, 0.5042, 0.6124, 0.5086, 0.5836, 0.5086, 0.5947, 0.5065, 0.5947, 0.5065, 0.5836, 0.5083, 0.5761, 0.5086, 0.5836, 0.5065, 0.5836, 0.5063, 0.5761, 0.5086, 0.5947, 0.5083, 0.6027, 0.5063, 0.6027, 0.5065, 0.5947, 0.5043, 0.6025, 0.504, 0.5938, 0.506, 0.5938, 0.5063, 0.6025, 0.1495, 0.8732, 0.1573, 0.8654, 0.1595, 0.8663, 0.1504, 0.8754, 0.1384, 0.8466, 0.1306, 0.8544, 0.1285, 0.8535, 0.1375, 0.8444, 0.1306, 0.8544, 0.1306, 0.8654, 0.1285, 0.8663, 0.1285, 0.8535, 0.1495, 0.8466, 0.1384, 0.8466, 0.1375, 0.8444, 0.1504, 0.8444, 0.1306, 0.8654, 0.1384, 0.8732, 0.1375, 0.8754, 0.1285, 0.8663, 0.1573, 0.8544, 0.1495, 0.8466, 0.1504, 0.8444, 0.1595, 0.8535, 0.1573, 0.8654, 0.1573, 0.8544, 0.1595, 0.8535, 0.1595, 0.8663, 0.1384, 0.8732, 0.1495, 0.8732, 0.1504, 0.8754, 0.1375, 0.8754, 0.1904, 0.8663, 0.1814, 0.8754, 0.1777, 0.8666, 0.1816, 0.8627, 0.1685, 0.8444, 0.1814, 0.8444, 0.1777, 0.8532, 0.1722, 0.8532, 0.1904, 0.8535, 0.1904, 0.8663, 0.1816, 0.8627, 0.1816, 0.8571, 0.1685, 0.8754, 0.1595, 0.8663, 0.1683, 0.8627, 0.1722, 0.8666, 0.1595, 0.8535, 0.1685, 0.8444, 0.1722, 0.8532, 0.1683, 0.8571, 0.1595, 0.8663, 0.1595, 0.8535, 0.1683, 0.8571, 0.1683, 0.8627, 0.1814, 0.8754, 0.1685, 0.8754, 0.1722, 0.8666, 0.1777, 0.8666, 0.1814, 0.8444, 0.1904, 0.8535, 0.1816, 0.8571, 0.1777, 0.8532, 0.1257, 0.7231, 0.1258, 0.7269, 0.1198, 0.7269, 0.1196, 0.7231, 0.1258, 0.7269, 0.1258, 0.7324, 0.1198, 0.7324, 0.1198, 0.7269, 0.1258, 0.7324, 0.1257, 0.7364, 0.1196, 0.7364, 0.1198, 0.7324, 0.3729, 0.766, 0.3728, 0.7712, 0.3667, 0.7712, 0.3668, 0.766, 0.3728, 0.761, 0.3729, 0.766, 0.3668, 0.766, 0.3667, 0.761, 0.7342, 0.6991, 0.7343, 0.6957, 0.7404, 0.6957, 0.7403, 0.6991, 0.7342, 0.7046, 0.7342, 0.6991, 0.7403, 0.6991, 0.7403, 0.7046, 0.7343, 0.709, 0.7342, 0.7046, 0.7403, 0.7046, 0.7404, 0.7089, 0.761, 0.8623, 0.7555, 0.8623, 0.7519, 0.8538, 0.7645, 0.8538, 0.7649, 0.8717, 0.7649, 0.8662, 0.7734, 0.8627, 0.7734, 0.8752, 0.7516, 0.8717, 0.7555, 0.8756, 0.7519, 0.8841, 0.7431, 0.8752, 0.761, 0.8756, 0.7649, 0.8717, 0.7734, 0.8752, 0.7645, 0.8841, 0.7516, 0.8662, 0.7516, 0.8717, 0.7431, 0.8752, 0.7431, 0.8627, 0.7555, 0.8756, 0.761, 0.8756, 0.7645, 0.8841, 0.7519, 0.8841, 0.7555, 0.8623, 0.7516, 0.8662, 0.7431, 0.8627, 0.7519, 0.8538, 0.7649, 0.8662, 0.761, 0.8623, 0.7645, 0.8538, 0.7734, 0.8627, 0.1218, 0.8726, 0.1106, 0.8728, 0.1097, 0.8417, 0.1117, 0.8417, 0.4746, 0.8829, 0.4669, 0.8826, 0.4798, 0.8518, 0.4811, 0.8519, 0.3063, 0.8778, 0.2971, 0.8776, 0.3095, 0.8468, 0.3111, 0.8468, 0.497, 0.8826, 0.4871, 0.8829, 0.4833, 0.8519, 0.485, 0.8518, 0.3274, 0.8776, 0.3189, 0.8778, 0.3133, 0.8468, 0.3148, 0.8468, 0.3189, 0.8778, 0.3063, 0.8778, 0.3111, 0.8468, 0.3133, 0.8468, 0.4871, 0.8829, 0.4746, 0.8829, 0.4811, 0.8519, 0.4833, 0.8519, 0.1106, 0.8728, 0.09869, 0.8726, 0.1076, 0.8417, 0.1097, 0.8417, 0.3791, 0.6984, 0.3791, 0.6989, 0.3777, 0.6989, 0.3777, 0.6984, 0.3787, 0.698, 0.3791, 0.6984, 0.3777, 0.6984, 0.3782, 0.698, 0.3791, 0.6989, 0.3787, 0.6994, 0.3782, 0.6994, 0.3777, 0.6989, 0.3758, 0.6998, 0.3758, 0.6976, 0.3777, 0.6984, 0.3777, 0.6989, 0.3795, 0.7013, 0.3774, 0.7013, 0.3782, 0.6994, 0.3787, 0.6994, 0.3811, 0.6998, 0.3795, 0.7013, 0.3787, 0.6994, 0.3791, 0.6989, 0.3795, 0.696, 0.3811, 0.6976, 0.3791, 0.6984, 0.3787, 0.698, 0.3811, 0.6976, 0.3811, 0.6998, 0.3791, 0.6989, 0.3791, 0.6984, 0.9864, 0.6119, 0.972, 0.6117, 0.972, 0.2911, 0.9864, 0.2912, 0.9864, 0.2912, 0.972, 0.2911, 0.972, 0.2778, 0.9864, 0.278, 0.8515, 0.6121, 0.8364, 0.6121, 0.8364, 0.2914, 0.8515, 0.2914, 0.7277, 0.7618, 0.7429, 0.7618, 0.7388, 0.7764, 0.7326, 0.7765, 0.8619, 0.6118, 0.8515, 0.6121, 0.8515, 0.2914, 0.8619, 0.291, 0.8619, 0.291, 0.8515, 0.2914, 0.8515, 0.2781, 0.8619, 0.2778, 0.8364, 0.6121, 0.8253, 0.6118, 0.8253, 0.2911, 0.8364, 0.2914, 0.8364, 0.2914, 0.8253, 0.2911, 0.8253, 0.2778, 0.8364, 0.2782, 0.8983, 0.6118, 0.8864, 0.6122, 0.8864, 0.2915, 0.8983, 0.2912, 0.8983, 0.2912, 0.8864, 0.2915, 0.8864, 0.2782, 0.8983, 0.2779, 0.8864, 0.6122, 0.8713, 0.6121, 0.8713, 0.2914, 0.8864, 0.2915, 0.8864, 0.2915, 0.8713, 0.2914, 0.8713, 0.2782, 0.8864, 0.2782, 1.0, 0.6117, 0.9864, 0.6119, 0.9864, 0.2912, 1.0, 0.291, 1.0, 0.291, 0.9864, 0.2912, 0.9864, 0.278, 1.0, 0.2778, 0.8713, 0.6121, 0.8619, 0.6117, 0.8619, 0.291, 0.8713, 0.2914, 0.8713, 0.2914, 0.8619, 0.291, 0.8619, 0.2778, 0.8713, 0.2782, 0.9864, 0.1889, 0.972, 0.1888, 0.972, 0.1754, 0.9864, 0.1756, 0.3812, 0.8552, 0.3964, 0.8552, 0.3924, 0.868, 0.3862, 0.8681, 0.8619, 0.1887, 0.8515, 0.189, 0.8515, 0.1757, 0.8619, 0.1754, 0.8364, 0.1891, 0.8253, 0.1888, 0.8253, 0.1754, 0.8364, 0.1758, 0.8983, 0.1888, 0.8864, 0.1892, 0.8864, 0.1758, 0.8983, 0.1755, 0.8864, 0.1892, 0.8713, 0.1891, 0.8713, 0.1758, 0.8864, 0.1758, 1.0, 0.1887, 0.9864, 0.1889, 0.9864, 0.1756, 1.0, 0.1754, 0.8713, 0.1891, 0.8619, 0.1887, 0.8619, 0.1754, 0.8713, 0.1758, 0.8713, 0.2782, 0.8619, 0.2778, 0.8619, 0.1887, 0.8713, 0.1891, 1.0, 0.2778, 0.9864, 0.278, 0.9864, 0.1889, 1.0, 0.1887, 0.8864, 0.2782, 0.8713, 0.2782, 0.8713, 0.1891, 0.8864, 0.1892, 0.8983, 0.2779, 0.8864, 0.2782, 0.8864, 0.1892, 0.8983, 0.1888, 0.8364, 0.2782, 0.8253, 0.2778, 0.8253, 0.1888, 0.8364, 0.1891, 0.8619, 0.2778, 0.8515, 0.2781, 0.8515, 0.189, 0.8619, 0.1887, 0.8515, 0.2781, 0.8364, 0.2782, 0.8364, 0.1891, 0.8515, 0.189, 0.9864, 0.278, 0.972, 0.2778, 0.972, 0.1888, 0.9864, 0.1889, 0.9047, 0.7536, 0.9054, 0.7404, 0.918, 0.7398, 0.918, 0.7531, 0.9279, 0.3735, 0.9279, 0.3868, 0.914, 0.3873, 0.914, 0.3735, 0.9405, 0.3734, 0.9405, 0.3866, 0.9279, 0.3868, 0.9279, 0.3735, 0.8983, 0.8564, 0.8983, 0.8432, 0.9069, 0.8432, 0.9069, 0.8564, 0.1904, 0.8449, 0.2056, 0.8444, 0.2001, 0.8573, 0.1904, 0.8582, 0.8983, 0.7541, 0.8983, 0.7408, 0.9054, 0.7404, 0.9047, 0.7536, 0.3645, 0.8389, 0.3797, 0.8389, 0.3748, 0.8537, 0.3686, 0.8536, 0.9405, 0.271, 0.9405, 0.2843, 0.9277, 0.2842, 0.9296, 0.2707, 0.9296, 0.2707, 0.9277, 0.2842, 0.9149, 0.2835, 0.9148, 0.2703, 0.3686, 0.8536, 0.3748, 0.8537, 0.3753, 0.8679, 0.3689, 0.8683, 0.9069, 0.8564, 0.9069, 0.8432, 0.9185, 0.8431, 0.9185, 0.8569, 0.1904, 0.8582, 0.2001, 0.8573, 0.2021, 0.8729, 0.1958, 0.8733, 0.3862, 0.8681, 0.3924, 0.868, 0.3918, 0.8838, 0.3855, 0.8836, 0.7326, 0.7765, 0.7388, 0.7764, 0.7385, 0.7912, 0.7321, 0.7908, 0.9326, 0.7349, 0.9326, 0.4694, 0.9392, 0.4694, 0.9392, 0.7349, 0.8983, 0.2702, 0.8987, 0.004793, 0.9039, 0.002534, 0.9039, 0.2704, 0.9039, 0.2704, 0.9039, 0.002534, 0.9117, 1.42e-07, 0.9148, 0.2703, 0.9143, 0.7397, 0.917, 0.4694, 0.9206, 0.4695, 0.918, 0.7398, 0.3785, 0.8033, 0.3785, 0.8283, 0.3721, 0.8279, 0.3721, 0.8022, 0.918, 0.7398, 0.9206, 0.4695, 0.9283, 0.4719, 0.9282, 0.7399, 0.9282, 0.7399, 0.9283, 0.4719, 0.9323, 0.4742, 0.9326, 0.7397, 0.6936, 0.7843, 0.6876, 0.7817, 0.6876, 0.7736, 0.6936, 0.7681, 0.6997, 0.7708, 0.6997, 0.7789, 0.9282, 0.9389, 0.9282, 0.858, 0.9326, 0.8578, 0.9326, 0.9386, 0.9282, 0.858, 0.9282, 0.8436, 0.9326, 0.8434, 0.9326, 0.8578, 0.9203, 0.9389, 0.9185, 0.8569, 0.9282, 0.858, 0.9282, 0.9389, 0.9185, 0.8569, 0.9185, 0.8431, 0.9282, 0.8436, 0.9282, 0.858, 0.9167, 0.9387, 0.9149, 0.8567, 0.9185, 0.8569, 0.9203, 0.9389, 0.9039, 0.4694, 0.9039, 0.3885, 0.914, 0.3873, 0.9121, 0.4693, 0.9039, 0.3885, 0.9039, 0.3741, 0.914, 0.3735, 0.914, 0.3873, 0.8983, 0.4691, 0.8983, 0.3883, 0.9039, 0.3885, 0.9039, 0.4694, 0.8983, 0.3883, 0.8983, 0.3739, 0.9039, 0.3741, 0.9039, 0.3885, 0.9326, 0.9339, 0.9326, 0.853, 0.9392, 0.853, 0.9392, 0.9339, 0.9326, 0.853, 0.9326, 0.8386, 0.9392, 0.8386, 0.9392, 0.853, 0.9282, 0.7532, 0.9282, 0.7399, 0.9326, 0.7397, 0.9326, 0.7529, 0.918, 0.7531, 0.918, 0.7398, 0.9282, 0.7399, 0.9282, 0.7532, 0.9143, 0.7529, 0.9143, 0.7397, 0.918, 0.7398, 0.918, 0.7531, 0.9039, 0.2837, 0.9039, 0.2704, 0.9148, 0.2703, 0.9149, 0.2835, 0.8983, 0.2835, 0.8983, 0.2702, 0.9039, 0.2704, 0.9039, 0.2837, 0.9326, 0.7482, 0.9326, 0.7349, 0.9392, 0.7349, 0.9392, 0.7482, 0.9326, 0.8386, 0.9326, 0.7482, 0.9392, 0.7482, 0.9392, 0.8386, 0.8983, 0.3739, 0.8983, 0.2835, 0.9039, 0.2837, 0.9039, 0.3741, 0.9039, 0.3741, 0.9039, 0.2837, 0.9149, 0.2835, 0.914, 0.3735, 0.9149, 0.8429, 0.9143, 0.7529, 0.918, 0.7531, 0.9185, 0.8431, 0.9185, 0.8431, 0.918, 0.7531, 0.9282, 0.7532, 0.9282, 0.8436, 0.9282, 0.8436, 0.9282, 0.7532, 0.9326, 0.7529, 0.9326, 0.8434, 0.7542, 0.7952, 0.7774, 0.7952, 0.7774, 0.7959, 0.7542, 0.7959, 0.07132, 0.7534, 0.0747, 0.7546, 0.05738, 0.7902, 0.04491, 0.7856, 0.5514, 0.7486, 0.5143, 0.6718, 0.5219, 0.6703, 0.5583, 0.7453, 0.05738, 0.7902, 0.0794, 0.7971, 0.07919, 0.7978, 0.05717, 0.7909, 0.7629, 0.7561, 0.7692, 0.7561, 0.7774, 0.7952, 0.7542, 0.7952, 0.07132, 0.7534, 0.09655, 0.6739, 0.09993, 0.6752, 0.0747, 0.7546, 0.5496, 0.7924, 0.5629, 0.7867, 0.5632, 0.7873, 0.5499, 0.793, 0.5465, 0.7508, 0.5514, 0.7486, 0.5629, 0.7867, 0.5496, 0.7924, 0.0747, 0.7546, 0.09993, 0.6752, 0.1075, 0.6755, 0.08193, 0.7568, 0.3115, 0.7509, 0.3115, 0.774, 0.2971, 0.7824, 0.2971, 0.7426, 0.7599, 0.7559, 0.7629, 0.7561, 0.7542, 0.7952, 0.7431, 0.7946, 0.08193, 0.7568, 0.1075, 0.6755, 0.1117, 0.6745, 0.08577, 0.7578, 0.6784, 0.7894, 0.6755, 0.7487, 0.6789, 0.7472, 0.6817, 0.788, 0.5629, 0.7867, 0.5835, 0.7766, 0.5838, 0.7772, 0.5632, 0.7873, 0.7629, 0.7561, 0.7629, 0.6688, 0.7691, 0.6688, 0.7692, 0.7561, 0.7431, 0.7946, 0.7542, 0.7952, 0.7542, 0.7959, 0.7431, 0.7953, 0.5514, 0.7486, 0.5583, 0.7453, 0.5835, 0.7766, 0.5629, 0.7867, 0.5465, 0.7508, 0.5088, 0.6721, 0.5143, 0.6718, 0.5514, 0.7486, 0.0747, 0.7546, 0.08193, 0.7568, 0.0794, 0.7971, 0.05738, 0.7902, 0.04491, 0.7856, 0.05738, 0.7902, 0.05717, 0.7909, 0.0447, 0.7863, 0.6286, 0.7127, 0.663, 0.7326, 0.649, 0.7406, 0.6286, 0.7288, 0.3316, 0.7856, 0.3516, 0.774, 0.366, 0.7824, 0.3316, 0.8022, 0.3516, 0.7509, 0.3316, 0.7393, 0.3316, 0.7227, 0.366, 0.7426, 0.3316, 0.7393, 0.3115, 0.7509, 0.2971, 0.7426, 0.3316, 0.7227, 0.3115, 0.774, 0.3316, 0.7856, 0.3316, 0.8022, 0.2971, 0.7824, 0.3516, 0.774, 0.3516, 0.7509, 0.366, 0.7426, 0.366, 0.7824, 0.5926, 0.7268, 0.5922, 0.7403, 0.5838, 0.7404, 0.5842, 0.7269, 0.663, 0.7723, 0.6286, 0.7922, 0.6286, 0.776, 0.649, 0.7642, 0.5942, 0.7723, 0.5942, 0.7326, 0.6082, 0.7406, 0.6082, 0.7642, 0.663, 0.7326, 0.663, 0.7723, 0.649, 0.7642, 0.649, 0.7406, 0.6286, 0.7922, 0.5942, 0.7723, 0.6082, 0.7642, 0.6286, 0.776, 0.5942, 0.7326, 0.6286, 0.7127, 0.6286, 0.7288, 0.6082, 0.7406, 0.05125, 0.8407, 0.07169, 0.8525, 0.07169, 0.8601, 0.0447, 0.8445, 0.2565, 0.7503, 0.2561, 0.7617, 0.2477, 0.7618, 0.2481, 0.7504, 0.2565, 0.7121, 0.2561, 0.7268, 0.2477, 0.7269, 0.2481, 0.7122, 0.2561, 0.7268, 0.2565, 0.7502, 0.2481, 0.7503, 0.2477, 0.7269, 0.5922, 0.7403, 0.5926, 0.7638, 0.5842, 0.7639, 0.5838, 0.7404, 0.2561, 0.7617, 0.2565, 0.7853, 0.2481, 0.7854, 0.2477, 0.7618, 0.4602, 0.8161, 0.4596, 0.8312, 0.455, 0.8313, 0.4556, 0.8162, 0.09213, 0.8407, 0.09213, 0.8171, 0.09869, 0.8133, 0.09869, 0.8445, 0.05125, 0.8171, 0.05125, 0.8407, 0.0447, 0.8445, 0.0447, 0.8133, 0.07169, 0.8525, 0.09213, 0.8407, 0.09869, 0.8445, 0.07169, 0.8601, 0.09213, 0.8171, 0.07169, 0.8053, 0.07169, 0.7978, 0.09869, 0.8133, 0.07169, 0.8053, 0.05125, 0.8171, 0.0447, 0.8133, 0.07169, 0.7978, 0.5088, 0.8397, 0.5088, 0.8086, 0.5189, 0.8144, 0.5189, 0.8339, 0.381, 0.6457, 0.3804, 0.6651, 0.3758, 0.6652, 0.3764, 0.6458, 0.3804, 0.6651, 0.381, 0.696, 0.3764, 0.696, 0.3758, 0.6652, 0.7423, 0.8091, 0.7429, 0.8401, 0.7383, 0.8402, 0.7377, 0.8092, 0.4596, 0.8312, 0.4602, 0.8623, 0.4556, 0.8624, 0.455, 0.8313, 0.7429, 0.7912, 0.7423, 0.8091, 0.7377, 0.8092, 0.7383, 0.7913, 0.1264, 0.7401, 0.126, 0.7523, 0.1117, 0.7525, 0.1121, 0.7403, 0.5628, 0.8086, 0.5628, 0.8397, 0.5527, 0.8339, 0.5527, 0.8144, 0.5358, 0.8553, 0.5088, 0.8397, 0.5189, 0.8339, 0.5358, 0.8437, 0.5088, 0.8086, 0.5358, 0.793, 0.5358, 0.8046, 0.5189, 0.8144, 0.5358, 0.793, 0.5628, 0.8086, 0.5527, 0.8144, 0.5358, 0.8046, 0.5628, 0.8397, 0.5358, 0.8553, 0.5358, 0.8437, 0.5527, 0.8339, 0.8008, 0.8075, 0.8008, 0.827, 0.7843, 0.8365, 0.7843, 0.798, 0.126, 0.7523, 0.1264, 0.7716, 0.1121, 0.7718, 0.1117, 0.7525, 0.3803, 0.7826, 0.3807, 0.802, 0.3664, 0.8022, 0.366, 0.7828, 0.4107, 0.8646, 0.411, 0.8842, 0.3967, 0.8844, 0.3964, 0.8649, 0.3807, 0.7713, 0.3803, 0.7826, 0.366, 0.7828, 0.3664, 0.7716, 0.411, 0.8552, 0.4107, 0.8646, 0.3964, 0.8649, 0.3967, 0.8555, 0.8674, 0.8241, 0.8682, 0.8621, 0.8518, 0.8624, 0.851, 0.8243, 0.8177, 0.8368, 0.8346, 0.827, 0.851, 0.8365, 0.8177, 0.8557, 0.8346, 0.8075, 0.8177, 0.7977, 0.8177, 0.7787, 0.851, 0.798, 0.8177, 0.7977, 0.8008, 0.8075, 0.7843, 0.798, 0.8177, 0.7787, 0.8008, 0.827, 0.8177, 0.8368, 0.8177, 0.8557, 0.7843, 0.8365, 0.8346, 0.827, 0.8346, 0.8075, 0.851, 0.798, 0.851, 0.8365, 0.851, 0.7209, 0.851, 0.7595, 0.8468, 0.757, 0.8468, 0.7233, 0.8846, 0.8221, 0.8853, 0.8605, 0.8689, 0.8608, 0.8682, 0.8224, 0.8942, 0.7203, 0.8949, 0.7588, 0.8785, 0.7591, 0.8778, 0.7206, 0.8853, 0.8, 0.8846, 0.8221, 0.8682, 0.8224, 0.8689, 0.8003, 0.8949, 0.7017, 0.8942, 0.7203, 0.8778, 0.7206, 0.8785, 0.702, 0.8682, 0.8, 0.8674, 0.8241, 0.851, 0.8243, 0.8518, 0.8003, 0.1278, 0.5971, 0.1285, 0.6304, 0.1281, 0.6304, 0.1274, 0.5971, 0.8177, 0.7787, 0.7843, 0.7595, 0.7885, 0.757, 0.8177, 0.7739, 0.7843, 0.7209, 0.8177, 0.7017, 0.8177, 0.7065, 0.7885, 0.7233, 0.8177, 0.7017, 0.851, 0.7209, 0.8468, 0.7233, 0.8177, 0.7065, 0.851, 0.7595, 0.8177, 0.7787, 0.8177, 0.7739, 0.8468, 0.757, 0.7843, 0.7595, 0.7843, 0.7209, 0.7885, 0.7233, 0.7885, 0.757, 0.2256, 0.4208, 0.2256, 0.4545, 0.1285, 0.5106, 0.1285, 0.3647, 0.3805, 0.6029, 0.3812, 0.6365, 0.3808, 0.6365, 0.3802, 0.6029, 0.3782, 0.5998, 0.3788, 0.6335, 0.3784, 0.6335, 0.3778, 0.5998, 0.3812, 0.5836, 0.3805, 0.6029, 0.3802, 0.6029, 0.3808, 0.5836, 0.3788, 0.5836, 0.3782, 0.5998, 0.3778, 0.5998, 0.3784, 0.5836, 0.1285, 0.5761, 0.1278, 0.5971, 0.1274, 0.5971, 0.1281, 0.5761, 0.2548, 2.13e-08, 0.3812, 0.07295, 0.3812, 0.2188, 0.2548, 0.2918, 0.1285, 0.2188, 0.1285, 0.07295, 0.2548, 0.4713, 0.284, 0.4545, 0.3812, 0.5106, 0.2548, 0.5836, 0.284, 0.4208, 0.2548, 0.4039, 0.2548, 0.2918, 0.3812, 0.3647, 0.2548, 0.4039, 0.2256, 0.4208, 0.1285, 0.3647, 0.2548, 0.2918, 0.2256, 0.4545, 0.2548, 0.4713, 0.2548, 0.5836, 0.1285, 0.5106, 0.284, 0.4545, 0.284, 0.4208, 0.3812, 0.3647, 0.3812, 0.5106, 0.7342, 0.6891, 0.7341, 0.7165, 0.7278, 0.7159, 0.7279, 0.6883, 0.7675, 0.6278, 0.7691, 0.6688, 0.7629, 0.6688, 0.7612, 0.6278, 0.8582, 0.6977, 0.8652, 0.6559, 0.8732, 0.6566, 0.8659, 0.7004, 0.8652, 0.6559, 0.8582, 0.6235, 0.8657, 0.6223, 0.8732, 0.6566, 0.09499, 0.6027, 0.1079, 0.6314, 0.1037, 0.634, 0.09093, 0.6063, 0.1079, 0.6314, 0.1117, 0.6745, 0.1075, 0.6755, 0.1037, 0.634, 0.8659, 0.7004, 0.8732, 0.6566, 0.8789, 0.6562, 0.8714, 0.7017, 0.8732, 0.6566, 0.8657, 0.6223, 0.872, 0.6197, 0.8789, 0.6562, 0.09093, 0.6063, 0.1037, 0.634, 0.09615, 0.6354, 0.08361, 0.6087, 0.1037, 0.634, 0.1075, 0.6755, 0.09993, 0.6752, 0.09615, 0.6354, 0.2477, 0.8256, 0.2478, 0.7855, 0.2543, 0.7854, 0.2543, 0.8254, 0.5903, 0.7639, 0.5903, 0.7929, 0.5839, 0.7926, 0.5838, 0.7644, 0.7412, 0.6687, 0.7412, 0.695, 0.7349, 0.6957, 0.7349, 0.6694, 0.09615, 0.6354, 0.09993, 0.6752, 0.09655, 0.6739, 0.09278, 0.6342, 0.6659, 0.7903, 0.663, 0.7459, 0.6676, 0.7481, 0.6705, 0.7906, 0.663, 0.7459, 0.6717, 0.7127, 0.6746, 0.7169, 0.6676, 0.7481, 0.5367, 0.5976, 0.5235, 0.6284, 0.5159, 0.6283, 0.5291, 0.5964, 0.5235, 0.6284, 0.5219, 0.6703, 0.5143, 0.6718, 0.5159, 0.6283, 0.6705, 0.7906, 0.6676, 0.7481, 0.6755, 0.7487, 0.6784, 0.7894, 0.6676, 0.7481, 0.6746, 0.7169, 0.6817, 0.7202, 0.6755, 0.7487, 0.5291, 0.5964, 0.5159, 0.6283, 0.5102, 0.6269, 0.5236, 0.5939, 0.5159, 0.6283, 0.5143, 0.6718, 0.5088, 0.6721, 0.5102, 0.6269, 0.5814, 0.5713, 0.5808, 0.5782, 0.5583, 0.5738, 0.554, 0.5664, 0.554, 0.5664, 0.5583, 0.5738, 0.5459, 0.5788, 0.5394, 0.5729, 0.5394, 0.5729, 0.5459, 0.5788, 0.5367, 0.5976, 0.5291, 0.5964, 0.7345, 0.6193, 0.7409, 0.6193, 0.7412, 0.6376, 0.7346, 0.6384, 0.7346, 0.6384, 0.7412, 0.6376, 0.7411, 0.6511, 0.7342, 0.6521, 0.7342, 0.6521, 0.7411, 0.6511, 0.7412, 0.6687, 0.7349, 0.6694, 0.04682, 0.6003, 0.0476, 0.5951, 0.06925, 0.5845, 0.06452, 0.5911, 0.06452, 0.5911, 0.06925, 0.5845, 0.08138, 0.5869, 0.07458, 0.593, 0.07458, 0.593, 0.08138, 0.5869, 0.09093, 0.6063, 0.08361, 0.6087, 0.0476, 0.5951, 0.0447, 0.5879, 0.06947, 0.5761, 0.06925, 0.5845, 0.06925, 0.5845, 0.06947, 0.5761, 0.08296, 0.5795, 0.08138, 0.5869, 0.08138, 0.5869, 0.08296, 0.5795, 0.09499, 0.6027, 0.09093, 0.6063, 0.7278, 0.6193, 0.7342, 0.6193, 0.7338, 0.6453, 0.7277, 0.6456, 0.7277, 0.6456, 0.7338, 0.6453, 0.7341, 0.6644, 0.7285, 0.6645, 0.7285, 0.6645, 0.7341, 0.6644, 0.7342, 0.6891, 0.7279, 0.6883, 0.5838, 0.5642, 0.5814, 0.5713, 0.554, 0.5664, 0.5533, 0.5584, 0.5533, 0.5584, 0.554, 0.5664, 0.5394, 0.5729, 0.5367, 0.5664, 0.5367, 0.5664, 0.5394, 0.5729, 0.5291, 0.5964, 0.5236, 0.5939])
me_cube.materials.append(mat_material)
me_cube.use_mirror_vertex_groups = False
me_cube.update()

# ---- objects
ob_cube = bpy.data.objects.new('Cube', me_cube)

# ---- transforms, parenting, visibility, modifiers, constraints
ob_cube.location = (-1.084e-16, -0.02363, -0.4883)
ob_cube.scale = (0.4841, 0.4841, 0.4841)
ob_cube.lock_rotations_4d = False
ob_cube.empty_display_type = 'ARROWS'
ob_cube.lineart.crease_threshold = 0.0

# ---- collection membership
col_collection.objects.link(ob_cube)

# ---- scene / render settings (as saved in the file)
scene.frame_start = 1; scene.frame_end = 250; scene.frame_set(136)
scene.render.engine = 'BLENDER_EEVEE_NEXT'
bpy.context.view_layer.update()

# ---- added for rendering (the .blend has no active camera and no usable light): camera, sun
cam_auto = bpy.data.cameras.new('AutoCamera')
cam_auto.lens = 50.0
cam_auto.sensor_width = 36.0
cam_auto.clip_end = 1000.0
ob_auto_camera = bpy.data.objects.new('AutoCamera', cam_auto)
scene.collection.objects.link(ob_auto_camera)
ob_auto_camera.location = (14.748, -15.774, 17.1183)
ob_auto_camera.rotation_euler = (1.09748, -7.21219e-08, 0.694738)
scene.camera = ob_auto_camera
light_auto_sun = bpy.data.lights.new('AutoSun', 'SUN')
light_auto_sun.energy = 3.0
light_auto_sun.angle = 0.0523599
ob_auto_sun = bpy.data.objects.new('AutoSun', light_auto_sun)
scene.collection.objects.link(ob_auto_sun)
ob_auto_sun.rotation_euler = (0.872665, 0.174533, 0.523599)
bpy.context.view_layer.update()
